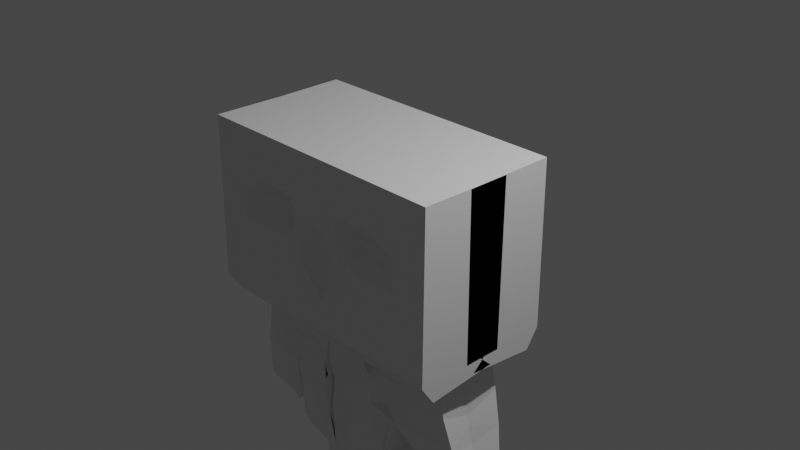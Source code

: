 # Source: 2118059_BAB_4.blend  (saved by Blender 2.83.21; exported with 4.5.12 LTS)
import bpy
from mathutils import Matrix  # noqa: F401  (used for matrix-valued properties, if any)

bpy.ops.wm.read_factory_settings(use_empty=True)
scene = bpy.context.scene
scene.name = 'Scene'

# ---- collections
col_collection = bpy.data.collections.new('Collection'); scene.collection.children.link(col_collection)

# ---- materials (node trees are filled in below, after node groups)
mat_material = bpy.data.materials.new('Material')
mat_material.alpha_threshold = 0.0
mat_material.use_transparent_shadow = False
mat_material.line_color = (0.0, 0.0, 0.0, 1.0)
mat_material_005 = bpy.data.materials.new('Material.005')
mat_material_005.alpha_threshold = 0.0
mat_material_005.use_transparent_shadow = False
mat_material_005.line_color = (0.0, 0.0, 0.0, 1.0)

# ---- material node trees
mat_material.use_nodes = True; mat_material.node_tree.nodes.clear()
_N = mat_material.node_tree.nodes; _L = mat_material.node_tree.links
n0 = _N.new('ShaderNodeOutputMaterial'); n0.name = 'Material Output'; n0.location = (300, 300)
n1 = _N.new('ShaderNodeBsdfPrincipled'); n1.name = 'Principled BSDF'; n1.location = (10, 300)
n1.distribution = 'GGX'
n1.subsurface_method = 'BURLEY'
n1.inputs[2].default_value = 0.4
n1.inputs[3].default_value = 1.45
n1.inputs[27].default_value = (0.0, 0.0, 0.0, 1.0)
n1.inputs[28].default_value = 1.0
_L.new(n1.outputs[0], n0.inputs[0])
n0.is_active_output = True
mat_material_005.use_nodes = True; mat_material_005.node_tree.nodes.clear()
_N = mat_material_005.node_tree.nodes; _L = mat_material_005.node_tree.links
n0 = _N.new('ShaderNodeOutputMaterial'); n0.name = 'Material Output'; n0.location = (300, 300)
n1 = _N.new('ShaderNodeBsdfPrincipled'); n1.name = 'Principled BSDF'; n1.location = (10, 300)
n1.distribution = 'GGX'
n1.subsurface_method = 'BURLEY'
n1.inputs[2].default_value = 0.4
n1.inputs[3].default_value = 1.45
n1.inputs[27].default_value = (0.0, 0.0, 0.0, 1.0)
n1.inputs[28].default_value = 1.0
_L.new(n1.outputs[0], n0.inputs[0])
n0.is_active_output = True

# ---- world
world_world = bpy.data.worlds.new('World'); scene.world = world_world
world_world.use_nodes = True; world_world.node_tree.nodes.clear()
_N = world_world.node_tree.nodes; _L = world_world.node_tree.links
n0 = _N.new('ShaderNodeOutputWorld'); n0.name = 'World Output'; n0.location = (300, 300)
n1 = _N.new('ShaderNodeBackground'); n1.name = 'Background'; n1.location = (10, 300)
n1.inputs[0].default_value = (0.05088, 0.05088, 0.05088, 1.0)
_L.new(n1.outputs[0], n0.inputs[0])
n0.is_active_output = True
world_world.color = (0.05088, 0.05088, 0.05088)
world_world.use_sun_shadow = False
world_world.sun_shadow_jitter_overblur = 0.0

# ---- cameras
cam_camera = bpy.data.cameras.new('Camera')
cam_camera.clip_end = 100.0
cam_camera.ortho_scale = 7.314

# ---- lights
light_light = bpy.data.lights.new('Light', 'POINT')
light_light.transmission_factor = 0.0
light_light.energy = 1000.0
light_light.shadow_soft_size = 0.1
light_light.shadow_maximum_resolution = 0.006
light_light.use_absolute_resolution = True

# ---- meshes
me_cube = bpy.data.meshes.new('Cube')
me_cube.from_pydata([(1.481, -1.095, 1.001), (1.481, -0.9668, -1.022), (0.3, -1.108, -0.4987), (1.481, -1.099, 0.5013), (1.481, -1.104, 0.001291), (1.481, -1.108, -0.4987), (0.5, -1.095, 1.001), (0.0, -1.095, 1.001), (1.481, -0.09462, 0.9923), (1.481, -0.5946, 0.9968), (0.0, -0.9668, -1.022), (0.5, -0.9668, -1.022), (1.481, -0.4691, -0.9736), (1.481, -0.108, -0.5076), (1.481, -0.608, -0.5032), (1.481, -0.1036, -0.007657), (1.481, -0.6036, -0.003183), (1.481, -0.0991, 0.4923), (1.481, -0.5991, 0.4968), (0.5, -0.4104, -0.9679), (0.3, -0.9668, -1.022), (0.2, -0.9668, -1.022), (0.1, -0.9668, -1.022), (0.0, -0.9668, -1.022), (0.0, -1.095, 1.001), (0.1, -1.095, 1.001), (0.5, -1.108, -0.4987), (0.0, -1.108, -0.4987), (0.2, -1.095, 1.001), (0.5, -1.104, 0.001291), (0.0, -1.104, 0.001291), (0.3, -1.095, 1.001), (0.5, -1.099, 0.5013), (0.0, -1.099, 0.5013), (0.5, -0.09462, 0.9923), (0.5, -0.5946, 0.9968), (0.0, -0.09462, 0.9923), (0.0, -0.5946, 0.9968), (0.2, -1.108, -0.4987), (0.1, -1.108, -0.4987), (0.0, -1.108, -0.4987), (0.3, -1.104, 0.001291), (0.2, -1.104, 0.001291), (0.1, -1.104, 0.001291), (0.0, -1.281, 0.002876), (0.3, -1.099, 0.5013), (0.2, -1.099, 0.5013), (0.1, -1.099, 0.5013), (0.0, -1.099, 0.5013), (0.0, -0.09462, 0.9923), (0.1, -0.09462, 0.9923), (0.2, -0.09462, 0.9923), (0.3, -0.09462, 0.9923), (0.0, -0.5946, 0.9968), (0.1, -0.5946, 0.9968), (0.2, -0.5946, 0.9968), (0.3, -0.5946, 0.9968), (0.8194, -0.9668, -1.022), (0.8194, -1.095, 1.001), (0.8194, -0.4691, -0.9736), (0.8194, -1.108, -0.4987), (0.8194, -1.104, 0.001291), (0.8194, -1.099, 0.5013), (0.8194, -0.09462, 0.9923), (0.8194, -0.5946, 0.9968), (0.3, -1.101, 0.3138), (0.0, -1.101, 0.3138), (1.481, -1.101, 0.3138), (0.1, -1.101, 0.3138), (0.2, -1.101, 0.3138), (1.481, -0.1008, 0.3048), (1.481, -0.6008, 0.3093), (0.5, -0.9648, 0.3126), (0.0, -1.101, 0.3138), (0.8194, -0.9812, 0.3127), (1.084, -0.9668, -1.022), (1.084, -0.09462, 0.9923), (1.084, -0.5946, 0.9968), (1.084, -1.095, 1.001), (1.084, -0.4691, -0.9736), (1.084, -1.108, -0.4987), (1.084, -1.104, 0.001291), (1.084, -1.099, 0.5013), (1.072, -1.081, 0.3078), (0.4159, -0.893, -2.306), (0.6047, -0.8422, -2.309), (0.0, -0.7606, -2.769), (0.0, -0.7606, -2.769), (0.0, -0.3435, -2.779), (0.0, -0.8462, -2.329), (0.0, -0.921, -2.146), (0.0, -0.328, -2.494), (0.5875, -0.6235, -2.308), (0.1229, -0.8968, -2.316), (0.0, -0.9168, -2.336), (0.0, -0.7047, -2.764), (0.5597, -0.5675, -2.739), (0.4957, -0.1172, -2.259), (0.5159, -0.8808, -1.252), (0.0, -1.035, -1.267), (0.1638, -0.8898, -1.253), (0.3159, -0.8366, -1.248), (1.227, -0.2395, -1.091), (0.08189, -0.9528, -1.259), (0.0, -0.9823, -1.262), (0.07881, -0.3027, -3.609), (0.07881, -0.6639, -3.593), (0.07881, -0.7198, -3.599), (0.6385, -0.5268, -3.569), (0.5355, -0.8924, -1.55), (0.0, -1.022, -1.563), (0.1526, -0.8917, -1.545), (0.3355, -0.8941, -1.55), (0.1362, -0.7447, -1.536), (1.567, -0.2414, -2.437), (0.0594, -0.9688, -1.558), (0.5499, -0.9008, -1.767), (0.0, -1.013, -1.778), (0.1444, -0.8931, -1.758), (0.3499, -0.936, -1.77), (0.2352, -0.5718, -1.735), (0.8317, -0.5786, -1.689), (0.04303, -0.9805, -1.774), (0.1, -0.8735, 0.9993), (1.481, -0.8735, 0.9993), (0.2, -0.8735, 0.9993), (0.3, -0.8735, 0.9993), (0.0, -0.8735, 0.9993), (1.481, -0.7467, -1.0), (1.481, -0.8869, -0.5007), (1.481, -0.8825, -0.0006868), (1.481, -0.878, 0.4993), (0.5, -0.7208, -0.9979), (0.5, -0.8735, 0.9993), (0.0, -0.8735, 0.9993), (0.8194, -0.8735, 0.9993), (0.8194, -0.7467, -1.0), (1.481, -0.8797, 0.3118), (1.084, -0.8735, 0.9993), (1.084, -0.7467, -1.0), (0.0, -0.9251, -2.337), (0.5875, -0.7905, -2.324), (0.2765, -0.4017, -2.484), (0.005864, -0.8391, -2.6), (0.06858, -0.8119, -2.514), (0.4725, -0.781, -2.471), (1.295, -0.6832, -1.141), (1.61, -0.5174, -2.396), (0.7464, -0.7295, -1.75), (0.0, -0.3282, 0.9944), (0.3, -0.3282, 0.9944), (1.481, -0.3282, 0.9944), (1.481, -0.2039, -0.9479), (0.1, -0.3282, 0.9944), (1.481, -0.3416, -0.5055), (1.481, -0.3371, -0.005566), (1.481, -0.3327, 0.4944), (0.2, -0.3282, 0.9944), (0.5, -0.1452, -0.9423), (0.5, -0.3282, 0.9944), (0.0, -0.3282, 0.9944), (0.8194, -0.3282, 0.9944), (0.8194, -0.2039, -0.9479), (1.481, -0.3343, 0.3069), (1.084, -0.3282, 0.9944), (1.084, -0.2039, -0.9479), (0.0, -0.5701, -2.417), (0.5544, -0.1702, -2.182), (0.1564, -0.3602, -2.509), (0.0, -0.5383, -2.775), (0.6471, -0.1959, -2.689), (0.8326, -0.1162, -1.222), (0.07881, -0.4976, -3.604), (0.2704, -0.3451, -3.694), (0.7259, -0.1551, -3.519), (0.813, -0.1341, -1.454), (0.7417, -0.144, -1.655), (1.294, -0.1845, -1.632), (0.06914, -0.9619, -1.428), (0.527, -0.8873, -1.421), (0.02169, -1.008, -1.411), (0.1574, -0.8909, -1.419), (0.327, -0.8692, -1.419), (0.07716, -0.8476, -1.417), (1.344, -0.6881, -1.42), (0.8215, -0.1263, -1.354), (0.5292, -0.8886, -1.454), (0.0, -1.026, -1.467), (0.1562, -0.8911, -1.451), (0.3292, -0.8755, -1.453), (0.0922, -0.8214, -1.447), (1.439, -0.6521, -1.781), (0.8193, -0.1283, -1.379), (1.365, -0.1663, -1.94), (0.06666, -0.9637, -1.461), (0.1, -0.9561, 1.0), (1.481, -0.9561, 1.0), (0.2, -0.9561, 1.0), (0.3, -0.9561, 1.0), (0.0, -0.9561, 1.0), (1.481, -0.9695, -0.4999), (1.481, -0.965, 5.192e-05), (1.481, -0.9605, 0.5), (0.5, -0.8126, -1.007), (0.5, -0.9561, 1.0), (0.0, -0.9561, 1.0), (0.8194, -0.9561, 1.0), (0.8194, -0.8289, -1.008), (1.481, -0.9622, 0.3125), (1.084, -0.9561, 1.0), (1.084, -0.8289, -1.008), (0.0, -0.9236, -2.265), (0.5936, -0.8142, -2.32), (0.3584, -0.2954, -2.4), (0.0, -0.9008, -2.459), (0.08888, -0.8436, -2.44), (0.45, -0.8361, -2.401), (1.481, -0.8289, -1.008), (0.7037, -0.749, -1.265), (0.7956, -0.7848, -1.732), (0.673, -0.7935, -1.756), (0.7047, -0.7642, -1.42), (0.6266, -0.7738, -1.589), (1.198, -0.1749, -2.596), (0.05448, -0.9723, -1.623), (0.5398, -0.8949, -1.615), (0.0, -1.019, -1.627), (0.1501, -0.8921, -1.609), (0.3398, -0.9067, -1.616), (0.1659, -0.6927, -1.596), (1.191, -0.4408, -2.576), (0.7916, -0.137, -1.514), (0.7588, -0.7874, -1.739), (1.481, -1.111, -0.8109), (1.481, -0.1108, -0.8199), (1.481, -0.6108, -0.8154), (0.5, -1.111, -0.8109), (0.0, -1.111, -0.8109), (0.3, -1.111, -0.8109), (0.2, -1.111, -0.8109), (0.1, -1.111, -0.8109), (0.0, -1.111, -0.8109), (0.8194, -1.111, -0.8109), (1.084, -1.111, -0.8109), (1.481, -0.8897, -0.8129), (1.481, -0.3444, -0.8178), (1.481, -0.9723, -0.8122), (0.3, -1.102, 0.1593), (0.0, -1.19, 0.1601), (1.481, -1.102, 0.1593), (0.1, -1.102, 0.1593), (0.2, -1.102, 0.1593), (1.481, -0.1022, 0.1504), (1.481, -0.6021, 0.1549), (0.5, -0.9629, 0.1581), (0.0, -1.102, 0.1593), (0.8194, -0.9844, 0.1583), (1.084, -1.107, 0.1594), (1.481, -0.881, 0.1574), (1.481, -0.3357, 0.1525), (1.481, -0.9636, 0.1581), (0.3687, -1.099, 0.5013), (0.3687, -0.9668, -1.022), (0.3687, -1.104, 0.001291), (0.3687, -1.095, 1.001), (0.3687, -0.09462, 0.9923), (0.3687, -0.5946, 0.9968), (0.3687, -1.108, -0.4987), (0.3687, -1.054, 0.3134), (0.4807, -0.8755, -2.307), (0.5692, -0.5868, -2.591), (0.3846, -0.8518, -1.249), (0.4042, -0.8935, -1.55), (0.4186, -0.9239, -1.769), (0.512, -0.7843, -2.421), (0.3687, -0.8735, 0.9993), (0.6153, -0.1871, -2.515), (0.3687, -0.3282, 0.9944), (0.3957, -0.8754, -1.42), (0.3979, -0.88, -1.453), (0.4993, -0.8286, -2.373), (0.3687, -0.9561, 1.0), (0.4085, -0.9026, -1.616), (0.3687, -1.111, -0.8109), (0.3687, -1.054, 0.1589), (0.4321, -0.9668, -1.022), (0.4321, -0.09462, 0.9923), (0.4321, -0.5946, 0.9968), (0.5406, -0.8594, -2.308), (0.448, -0.8658, -1.251), (0.4677, -0.893, -1.55), (0.482, -0.9127, -1.768), (0.4321, -0.8735, 0.9993), (0.4321, -0.3282, 0.9944), (0.4591, -0.8812, -1.42), (0.4613, -0.8842, -1.454), (0.4321, -0.9561, 1.0), (0.472, -0.8989, -1.616), (0.4321, -1.099, 0.5013), (0.4321, -1.104, 0.001291), (0.4321, -1.095, 1.001), (0.4321, -1.108, -0.4987), (0.4321, -1.011, 0.313), (0.5781, -0.6045, -2.454), (0.5485, -0.7873, -2.374), (0.5858, -0.1789, -2.354), (0.5449, -0.8217, -2.347), (0.4321, -1.111, -0.8109), (0.4321, -1.01, 0.1585), (1.481, 0.4553, 1.001), (1.481, 0.3275, -1.022), (0.3, 0.4687, -0.4987), (1.481, 0.4598, 0.5013), (1.481, 0.4642, 0.001291), (1.481, 0.4687, -0.4987), (0.5, 0.4553, 1.001), (0.0, 0.4553, 1.001), (1.481, -0.5447, 0.9923), (1.481, -0.04468, 0.9968), (0.0, 0.3275, -1.022), (0.5, 0.3275, -1.022), (1.481, -0.1702, -0.9736), (1.481, -0.5312, -0.5076), (1.481, -0.03126, -0.5032), (1.481, -0.5357, -0.007657), (1.481, -0.03574, -0.003183), (1.481, -0.5402, 0.4923), (1.481, -0.04021, 0.4968), (0.5, -0.2289, -0.9679), (0.3, 0.3275, -1.022), (0.2, 0.3275, -1.022), (0.1, 0.3275, -1.022), (0.0, 0.3275, -1.022), (0.0, 0.4553, 1.001), (0.1, 0.4553, 1.001), (0.5, 0.4687, -0.4987), (0.0, 0.4687, -0.4987), (0.2, 0.4553, 1.001), (0.5, 0.4642, 0.001291), (0.0, 0.4642, 0.001291), (0.3, 0.4553, 1.001), (0.5, 0.4598, 0.5013), (0.0, 0.4598, 0.5013), (0.5, -0.5447, 0.9923), (0.5, -0.04468, 0.9968), (0.0, -0.5447, 0.9923), (0.0, -0.04468, 0.9968), (0.2, 0.4687, -0.4987), (0.1, 0.4687, -0.4987), (0.0, 0.4687, -0.4987), (0.3, 0.4642, 0.001291), (0.2, 0.4642, 0.001291), (0.1, 0.4642, 0.001291), (0.0, 0.6413, 0.002876), (0.3, 0.4598, 0.5013), (0.2, 0.4598, 0.5013), (0.1, 0.4598, 0.5013), (0.0, 0.4598, 0.5013), (0.0, -0.5447, 0.9923), (0.1, -0.5447, 0.9923), (0.2, -0.5447, 0.9923), (0.3, -0.5447, 0.9923), (0.0, -0.04468, 0.9968), (0.1, -0.04468, 0.9968), (0.2, -0.04468, 0.9968), (0.3, -0.04468, 0.9968), (0.8194, 0.3275, -1.022), (0.8194, 0.4553, 1.001), (0.8194, -0.1702, -0.9736), (0.8194, 0.4687, -0.4987), (0.8194, 0.4642, 0.001291), (0.8194, 0.4598, 0.5013), (0.8194, -0.5447, 0.9923), (0.8194, -0.04468, 0.9968), (0.3, 0.4614, 0.3138), (0.0, 0.4614, 0.3138), (1.481, 0.4614, 0.3138), (0.1, 0.4614, 0.3138), (0.2, 0.4614, 0.3138), (1.481, -0.5385, 0.3048), (1.481, -0.03853, 0.3093), (0.5, 0.3255, 0.3126), (0.0, 0.4614, 0.3138), (0.8194, 0.3419, 0.3127), (1.084, 0.3275, -1.022), (1.084, -0.5447, 0.9923), (1.084, -0.04468, 0.9968), (1.084, 0.4553, 1.001), (1.084, -0.1702, -0.9736), (1.084, 0.4687, -0.4987), (1.084, 0.4642, 0.001291), (1.084, 0.4598, 0.5013), (1.072, 0.4422, 0.3078), (0.4159, 0.2537, -2.306), (0.6047, 0.2029, -2.309), (0.0, 0.1213, -2.769), (0.0, 0.1213, -2.769), (0.0, -0.2958, -2.779), (0.0, 0.2069, -2.329), (0.0, 0.2817, -2.146), (0.0, -0.3113, -2.494), (0.5875, -0.01582, -2.308), (0.1229, 0.2575, -2.316), (0.0, 0.2775, -2.336), (0.0, 0.06545, -2.764), (0.5597, -0.07174, -2.739), (0.4957, -0.5221, -2.259), (0.5159, 0.2415, -1.252), (0.0, 0.3958, -1.267), (0.1638, 0.2505, -1.253), (0.3159, 0.1973, -1.248), (1.227, -0.3998, -1.091), (0.08189, 0.3135, -1.259), (0.0, 0.343, -1.262), (0.07881, -0.3366, -3.609), (0.07881, 0.02466, -3.593), (0.07881, 0.08052, -3.599), (0.6385, -0.1125, -3.569), (0.5355, 0.2531, -1.55), (0.0, 0.3828, -1.563), (0.1526, 0.2524, -1.545), (0.3355, 0.2548, -1.55), (0.1362, 0.1054, -1.536), (1.567, -0.3979, -2.437), (0.0594, 0.3296, -1.558), (0.5499, 0.2615, -1.767), (0.0, 0.3733, -1.778), (0.1444, 0.2538, -1.758), (0.3499, 0.2967, -1.77), (0.2352, -0.06749, -1.735), (0.8317, -0.06065, -1.689), (0.04303, 0.3412, -1.774), (0.1, 0.2342, 0.9993), (1.481, 0.2342, 0.9993), (0.2, 0.2342, 0.9993), (0.3, 0.2342, 0.9993), (0.0, 0.2342, 0.9993), (1.481, 0.1074, -1.0), (1.481, 0.2476, -0.5007), (1.481, 0.2432, -0.0006868), (1.481, 0.2387, 0.4993), (0.5, 0.08148, -0.9979), (0.5, 0.2342, 0.9993), (0.0, 0.2342, 0.9993), (0.8194, 0.2342, 0.9993), (0.8194, 0.1074, -1.0), (1.481, 0.2404, 0.3118), (1.084, 0.2342, 0.9993), (1.084, 0.1074, -1.0), (0.0, 0.2858, -2.337), (0.5875, 0.1513, -2.324), (0.2765, -0.2376, -2.484), (0.005864, 0.1999, -2.6), (0.06858, 0.1726, -2.514), (0.4725, 0.1418, -2.471), (1.295, 0.04395, -1.141), (1.61, -0.1219, -2.396), (0.7464, 0.09021, -1.75), (0.0, -0.3111, 0.9944), (0.3, -0.3111, 0.9944), (1.481, -0.3111, 0.9944), (1.481, -0.4354, -0.9479), (0.1, -0.3111, 0.9944), (1.481, -0.2977, -0.5055), (1.481, -0.3021, -0.005566), (1.481, -0.3066, 0.4944), (0.2, -0.3111, 0.9944), (0.5, -0.4941, -0.9423), (0.5, -0.3111, 0.9944), (0.0, -0.3111, 0.9944), (0.8194, -0.3111, 0.9944), (0.8194, -0.4354, -0.9479), (1.481, -0.3049, 0.3069), (1.084, -0.3111, 0.9944), (1.084, -0.4354, -0.9479), (0.0, -0.06922, -2.417), (0.5544, -0.4691, -2.182), (0.1564, -0.2791, -2.509), (0.0, -0.1009, -2.775), (0.6471, -0.4434, -2.689), (0.8326, -0.5231, -1.222), (0.07881, -0.1417, -3.604), (0.2704, -0.2942, -3.694), (0.7259, -0.4842, -3.519), (0.813, -0.5052, -1.454), (0.7417, -0.4953, -1.655), (1.294, -0.4548, -1.632), (0.06914, 0.3226, -1.428), (0.527, 0.2481, -1.421), (0.02169, 0.3685, -1.411), (0.1574, 0.2516, -1.419), (0.327, 0.2299, -1.419), (0.07716, 0.2083, -1.417), (1.344, 0.04885, -1.42), (0.8215, -0.513, -1.354), (0.5292, 0.2493, -1.454), (0.0, 0.387, -1.467), (0.1562, 0.2518, -1.451), (0.3292, 0.2362, -1.453), (0.0922, 0.1821, -1.447), (1.439, 0.01276, -1.781), (0.8193, -0.511, -1.379), (1.365, -0.473, -1.94), (0.06666, 0.3244, -1.461), (0.1, 0.3168, 1.0), (1.481, 0.3168, 1.0), (0.2, 0.3168, 1.0), (0.3, 0.3168, 1.0), (0.0, 0.3168, 1.0), (1.481, 0.3302, -0.4999), (1.481, 0.3257, 5.192e-05), (1.481, 0.3213, 0.5), (0.5, 0.1733, -1.007), (0.5, 0.3168, 1.0), (0.0, 0.3168, 1.0), (0.8194, 0.3168, 1.0), (0.8194, 0.1896, -1.008), (1.481, 0.3229, 0.3125), (1.084, 0.3168, 1.0), (1.084, 0.1896, -1.008), (0.0, 0.2843, -2.265), (0.5936, 0.175, -2.32), (0.3584, -0.3439, -2.4), (0.0, 0.2616, -2.459), (0.08888, 0.2043, -2.44), (0.45, 0.1968, -2.401), (1.481, 0.1896, -1.008), (0.7037, 0.1097, -1.265), (0.7956, 0.1455, -1.732), (0.673, 0.1542, -1.756), (0.7047, 0.1249, -1.42), (0.6266, 0.1345, -1.589), (1.198, -0.4644, -2.596), (0.05448, 0.3331, -1.623), (0.5398, 0.2556, -1.615), (0.0, 0.3799, -1.627), (0.1501, 0.2528, -1.609), (0.3398, 0.2674, -1.616), (0.1659, 0.05344, -1.596), (1.191, -0.1984, -2.576), (0.7916, -0.5022, -1.514), (0.7588, 0.1481, -1.739), (1.481, 0.4715, -0.8109), (1.481, -0.5284, -0.8199), (1.481, -0.02847, -0.8154), (0.5, 0.4715, -0.8109), (0.0, 0.4715, -0.8109), (0.3, 0.4715, -0.8109), (0.2, 0.4715, -0.8109), (0.1, 0.4715, -0.8109), (0.0, 0.4715, -0.8109), (0.8194, 0.4715, -0.8109), (1.084, 0.4715, -0.8109), (1.481, 0.2504, -0.8129), (1.481, -0.2949, -0.8178), (1.481, 0.333, -0.8122), (0.3, 0.4628, 0.1593), (0.0, 0.5503, 0.1601), (1.481, 0.4628, 0.1593), (0.1, 0.4628, 0.1593), (0.2, 0.4628, 0.1593), (1.481, -0.5371, 0.1504), (1.481, -0.03715, 0.1549), (0.5, 0.3236, 0.1581), (0.0, 0.4628, 0.1593), (0.8194, 0.3451, 0.1583), (1.084, 0.4682, 0.1594), (1.481, 0.2418, 0.1574), (1.481, -0.3036, 0.1525), (1.481, 0.3243, 0.1581), (0.3687, 0.4598, 0.5013), (0.3687, 0.3275, -1.022), (0.3687, 0.4642, 0.001291), (0.3687, 0.4553, 1.001), (0.3687, -0.5447, 0.9923), (0.3687, -0.04468, 0.9968), (0.3687, 0.4687, -0.4987), (0.3687, 0.4147, 0.3134), (0.4807, 0.2362, -2.307), (0.5692, -0.05253, -2.591), (0.3846, 0.2125, -1.249), (0.4042, 0.2542, -1.55), (0.4186, 0.2846, -1.769), (0.512, 0.145, -2.421), (0.3687, 0.2342, 0.9993), (0.6153, -0.4522, -2.515), (0.3687, -0.3111, 0.9944), (0.3957, 0.2361, -1.42), (0.3979, 0.2407, -1.453), (0.4993, 0.1893, -2.373), (0.3687, 0.3168, 1.0), (0.4085, 0.2633, -1.616), (0.3687, 0.4715, -0.8109), (0.3687, 0.415, 0.1589), (0.4321, 0.3275, -1.022), (0.4321, -0.5447, 0.9923), (0.4321, -0.04468, 0.9968), (0.5406, 0.2201, -2.308), (0.448, 0.2265, -1.251), (0.4677, 0.2537, -1.55), (0.482, 0.2734, -1.768), (0.4321, 0.2342, 0.9993), (0.4321, -0.3111, 0.9944), (0.4591, 0.2419, -1.42), (0.4613, 0.2449, -1.454), (0.4321, 0.3168, 1.0), (0.472, 0.2596, -1.616), (0.4321, 0.4598, 0.5013), (0.4321, 0.4642, 0.001291), (0.4321, 0.4553, 1.001), (0.4321, 0.4687, -0.4987), (0.4321, 0.3716, 0.313), (0.5781, -0.0348, -2.454), (0.5485, 0.148, -2.374), (0.5858, -0.4604, -2.354), (0.5449, 0.1824, -2.347), (0.4321, 0.4715, -0.8109), (0.4321, 0.3708, 0.1585)], [(91, 166), (400, 475)], [(118, 122, 94, 93), (210, 217, 1, 75), (202, 196, 0, 3), (239, 38, 39, 240), (69, 46, 47, 68), (267, 263, 41, 2), (119, 118, 93, 84), (281, 198, 31, 264), (246, 200, 5, 233), (200, 201, 4, 5), (208, 202, 3, 67), (245, 154, 14, 235), (154, 155, 16, 14), (163, 156, 18, 71), (156, 151, 9, 18), (46, 28, 25, 47), (176, 121, 92, 167), (240, 39, 40, 241), (96, 95, 106, 108), (165, 152, 12, 79), (68, 47, 48, 66), (2, 41, 42, 38), (273, 119, 84, 269), (220, 116, 85, 212), (283, 267, 2, 238), (38, 42, 43, 39), (261, 264, 31, 45), (197, 195, 25, 28), (238, 2, 38, 239), (39, 43, 44, 40), (242, 60, 26, 236), (241, 40, 27, 237), (47, 25, 24, 48), (60, 61, 29, 26), (40, 44, 30, 27), (153, 149, 53, 54), (74, 62, 32, 72), (66, 48, 33, 73), (157, 153, 54, 55), (62, 58, 6, 32), (48, 24, 7, 33), (268, 261, 45, 65), (206, 204, 6, 58), (199, 205, 7, 24), (65, 45, 46, 69), (161, 159, 35, 64), (149, 160, 37, 53), (198, 197, 28, 31), (150, 157, 55, 56), (277, 150, 56, 266), (122, 120, 97, 94), (195, 199, 24, 25), (45, 31, 28, 46), (164, 161, 64, 77), (209, 206, 58, 78), (82, 78, 58, 62), (83, 82, 62, 74), (80, 81, 61, 60), (243, 80, 60, 242), (158, 162, 59, 19), (203, 207, 57, 11), (257, 83, 74, 256), (247, 65, 69, 251), (284, 268, 65, 247), (248, 66, 73, 255), (256, 74, 72, 254), (250, 68, 66, 248), (259, 163, 71, 253), (260, 208, 67, 249), (251, 69, 68, 250), (249, 67, 83, 257), (233, 5, 80, 243), (5, 4, 81, 80), (67, 3, 82, 83), (3, 0, 78, 82), (196, 209, 78, 0), (151, 164, 77, 9), (162, 165, 79, 59), (207, 210, 75, 57), (214, 215, 93, 94), (213, 214, 94, 97), (306, 212, 85, 288), (211, 213, 97, 90), (169, 88, 105, 172), (166, 168, 87, 89), (305, 167, 92, 303), (168, 169, 86, 87), (215, 216, 84, 93), (120, 117, 90, 97), (170, 96, 108, 174), (23, 10, 99, 104), (22, 23, 104, 103), (203, 11, 98, 218), (262, 20, 101, 271), (158, 19, 102, 171), (20, 21, 100, 101), (21, 22, 103, 100), (172, 173, 106, 107), (173, 174, 108, 106), (95, 86, 107, 106), (190, 187, 110, 113), (194, 190, 113, 115), (222, 186, 109, 219), (279, 189, 112, 272), (192, 193, 114, 175), (189, 188, 111, 112), (188, 194, 115, 111), (229, 226, 117, 120), (224, 229, 120, 122), (232, 225, 116, 220), (282, 228, 119, 273), (231, 223, 121, 176), (228, 227, 118, 119), (227, 224, 122, 118), (223, 230, 148, 121), (193, 191, 147, 114), (19, 132, 146, 102), (95, 96, 145, 144), (89, 87, 142, 140), (303, 92, 141, 304), (87, 86, 143, 142), (86, 95, 144, 143), (59, 79, 139, 136), (9, 77, 138, 124), (253, 71, 137, 258), (19, 59, 136, 132), (77, 64, 135, 138), (54, 53, 127, 123), (56, 55, 125, 126), (53, 37, 134, 127), (64, 35, 133, 135), (55, 54, 123, 125), (121, 148, 141, 92), (71, 18, 131, 137), (14, 16, 130, 129), (235, 14, 129, 244), (266, 56, 126, 275), (18, 9, 124, 131), (79, 12, 128, 139), (86, 169, 172, 107), (8, 76, 164, 151), (252, 70, 163, 259), (76, 63, 161, 164), (265, 52, 150, 277), (52, 51, 157, 150), (49, 36, 160, 149), (63, 34, 159, 161), (51, 50, 153, 157), (50, 49, 149, 153), (17, 8, 151, 156), (70, 17, 156, 163), (13, 15, 155, 154), (234, 13, 154, 245), (102, 146, 184, 177), (100, 103, 178, 181), (101, 100, 181, 182), (171, 102, 177, 185), (271, 101, 182, 278), (218, 98, 179, 221), (103, 104, 183, 178), (104, 99, 180, 183), (177, 184, 191, 193), (181, 178, 194, 188), (182, 181, 188, 189), (185, 177, 193, 192), (278, 182, 189, 279), (221, 179, 186, 222), (178, 183, 190, 194), (183, 180, 187, 190), (184, 221, 222, 191), (146, 218, 221, 184), (230, 232, 220, 148), (191, 222, 219, 147), (132, 203, 218, 146), (144, 145, 216, 215), (140, 142, 213, 211), (304, 141, 212, 306), (142, 143, 214, 213), (143, 144, 215, 214), (136, 139, 210, 207), (124, 138, 209, 196), (258, 137, 208, 260), (132, 136, 207, 203), (138, 135, 206, 209), (123, 127, 199, 195), (126, 125, 197, 198), (127, 134, 205, 199), (135, 133, 204, 206), (125, 123, 195, 197), (148, 220, 212, 141), (137, 131, 202, 208), (129, 130, 201, 200), (244, 129, 200, 246), (275, 126, 198, 281), (131, 124, 196, 202), (139, 128, 217, 210), (147, 219, 232, 230), (114, 147, 230, 223), (111, 115, 224, 227), (112, 111, 227, 228), (175, 114, 223, 231), (272, 112, 228, 282), (219, 109, 225, 232), (115, 113, 229, 224), (113, 110, 226, 229), (128, 244, 246, 217), (12, 235, 244, 128), (1, 233, 243, 75), (75, 243, 242, 57), (23, 241, 237, 10), (57, 242, 236, 11), (20, 238, 239, 21), (262, 283, 238, 20), (22, 240, 241, 23), (152, 245, 235, 12), (217, 246, 233, 1), (21, 239, 240, 22), (130, 258, 260, 201), (15, 252, 259, 155), (16, 253, 258, 130), (4, 249, 257, 81), (42, 251, 250, 43), (201, 260, 249, 4), (155, 259, 253, 16), (43, 250, 248, 44), (61, 256, 254, 29), (44, 248, 255, 30), (263, 284, 247, 41), (41, 247, 251, 42), (81, 257, 256, 61), (299, 308, 284, 263), (285, 307, 283, 262), (290, 272, 282, 297), (292, 275, 281, 296), (145, 274, 280, 216), (294, 278, 279, 295), (289, 271, 278, 294), (286, 265, 277, 293), (287, 266, 275, 292), (96, 270, 274, 145), (297, 282, 273, 291), (295, 279, 272, 290), (285, 262, 271, 289), (170, 276, 270, 96), (216, 280, 269, 84), (308, 302, 268, 284), (293, 277, 266, 287), (302, 298, 261, 268), (298, 300, 264, 261), (307, 301, 267, 283), (291, 273, 269, 288), (296, 281, 264, 300), (301, 299, 263, 267), (26, 29, 299, 301), (204, 296, 300, 6), (116, 291, 288, 85), (236, 26, 301, 307), (32, 6, 300, 298), (72, 32, 298, 302), (159, 293, 287, 35), (254, 72, 302, 308), (11, 285, 289, 98), (186, 295, 290, 109), (225, 297, 291, 116), (35, 287, 292, 133), (34, 286, 293, 159), (98, 289, 294, 179), (179, 294, 295, 186), (133, 292, 296, 204), (109, 290, 297, 225), (11, 236, 307, 285), (29, 254, 308, 299), (274, 304, 306, 280), (270, 303, 304, 274), (276, 305, 303, 270), (280, 306, 288, 269), (427, 431, 403, 402), (519, 526, 310, 384), (511, 505, 309, 312), (548, 347, 348, 549), (378, 355, 356, 377), (576, 572, 350, 311), (428, 427, 402, 393), (590, 507, 340, 573), (555, 509, 314, 542), (509, 510, 313, 314), (517, 511, 312, 376), (554, 463, 323, 544), (463, 464, 325, 323), (472, 465, 327, 380), (465, 460, 318, 327), (355, 337, 334, 356), (485, 430, 401, 476), (549, 348, 349, 550), (405, 404, 415, 417), (474, 461, 321, 388), (377, 356, 357, 375), (311, 350, 351, 347), (582, 428, 393, 578), (529, 425, 394, 521), (592, 576, 311, 547), (347, 351, 352, 348), (570, 573, 340, 354), (506, 504, 334, 337), (547, 311, 347, 548), (348, 352, 353, 349), (551, 369, 335, 545), (550, 349, 336, 546), (356, 334, 333, 357), (369, 370, 338, 335), (349, 353, 339, 336), (462, 458, 362, 363), (383, 371, 341, 381), (375, 357, 342, 382), (466, 462, 363, 364), (371, 367, 315, 341), (357, 333, 316, 342), (577, 570, 354, 374), (515, 513, 315, 367), (508, 514, 316, 333), (374, 354, 355, 378), (470, 468, 344, 373), (458, 469, 346, 362), (507, 506, 337, 340), (459, 466, 364, 365), (586, 459, 365, 575), (431, 429, 406, 403), (504, 508, 333, 334), (354, 340, 337, 355), (473, 470, 373, 386), (518, 515, 367, 387), (391, 387, 367, 371), (392, 391, 371, 383), (389, 390, 370, 369), (552, 389, 369, 551), (467, 471, 368, 328), (512, 516, 366, 320), (566, 392, 383, 565), (556, 374, 378, 560), (593, 577, 374, 556), (557, 375, 382, 564), (565, 383, 381, 563), (559, 377, 375, 557), (568, 472, 380, 562), (569, 517, 376, 558), (560, 378, 377, 559), (558, 376, 392, 566), (542, 314, 389, 552), (314, 313, 390, 389), (376, 312, 391, 392), (312, 309, 387, 391), (505, 518, 387, 309), (460, 473, 386, 318), (471, 474, 388, 368), (516, 519, 384, 366), (523, 524, 402, 403), (522, 523, 403, 406), (615, 521, 394, 597), (520, 522, 406, 399), (478, 397, 414, 481), (475, 477, 396, 398), (614, 476, 401, 612), (477, 478, 395, 396), (524, 525, 393, 402), (429, 426, 399, 406), (479, 405, 417, 483), (332, 319, 408, 413), (331, 332, 413, 412), (512, 320, 407, 527), (571, 329, 410, 580), (467, 328, 411, 480), (329, 330, 409, 410), (330, 331, 412, 409), (481, 482, 415, 416), (482, 483, 417, 415), (404, 395, 416, 415), (499, 496, 419, 422), (503, 499, 422, 424), (531, 495, 418, 528), (588, 498, 421, 581), (501, 502, 423, 484), (498, 497, 420, 421), (497, 503, 424, 420), (538, 535, 426, 429), (533, 538, 429, 431), (541, 534, 425, 529), (591, 537, 428, 582), (540, 532, 430, 485), (537, 536, 427, 428), (536, 533, 431, 427), (532, 539, 457, 430), (502, 500, 456, 423), (328, 441, 455, 411), (404, 405, 454, 453), (398, 396, 451, 449), (612, 401, 450, 613), (396, 395, 452, 451), (395, 404, 453, 452), (368, 388, 448, 445), (318, 386, 447, 433), (562, 380, 446, 567), (328, 368, 445, 441), (386, 373, 444, 447), (363, 362, 436, 432), (365, 364, 434, 435), (362, 346, 443, 436), (373, 344, 442, 444), (364, 363, 432, 434), (430, 457, 450, 401), (380, 327, 440, 446), (323, 325, 439, 438), (544, 323, 438, 553), (575, 365, 435, 584), (327, 318, 433, 440), (388, 321, 437, 448), (395, 478, 481, 416), (317, 385, 473, 460), (561, 379, 472, 568), (385, 372, 470, 473), (574, 361, 459, 586), (361, 360, 466, 459), (358, 345, 469, 458), (372, 343, 468, 470), (360, 359, 462, 466), (359, 358, 458, 462), (326, 317, 460, 465), (379, 326, 465, 472), (322, 324, 464, 463), (543, 322, 463, 554), (411, 455, 493, 486), (409, 412, 487, 490), (410, 409, 490, 491), (480, 411, 486, 494), (580, 410, 491, 587), (527, 407, 488, 530), (412, 413, 492, 487), (413, 408, 489, 492), (486, 493, 500, 502), (490, 487, 503, 497), (491, 490, 497, 498), (494, 486, 502, 501), (587, 491, 498, 588), (530, 488, 495, 531), (487, 492, 499, 503), (492, 489, 496, 499), (493, 530, 531, 500), (455, 527, 530, 493), (539, 541, 529, 457), (500, 531, 528, 456), (441, 512, 527, 455), (453, 454, 525, 524), (449, 451, 522, 520), (613, 450, 521, 615), (451, 452, 523, 522), (452, 453, 524, 523), (445, 448, 519, 516), (433, 447, 518, 505), (567, 446, 517, 569), (441, 445, 516, 512), (447, 444, 515, 518), (432, 436, 508, 504), (435, 434, 506, 507), (436, 443, 514, 508), (444, 442, 513, 515), (434, 432, 504, 506), (457, 529, 521, 450), (446, 440, 511, 517), (438, 439, 510, 509), (553, 438, 509, 555), (584, 435, 507, 590), (440, 433, 505, 511), (448, 437, 526, 519), (456, 528, 541, 539), (423, 456, 539, 532), (420, 424, 533, 536), (421, 420, 536, 537), (484, 423, 532, 540), (581, 421, 537, 591), (528, 418, 534, 541), (424, 422, 538, 533), (422, 419, 535, 538), (437, 553, 555, 526), (321, 544, 553, 437), (310, 542, 552, 384), (384, 552, 551, 366), (332, 550, 546, 319), (366, 551, 545, 320), (329, 547, 548, 330), (571, 592, 547, 329), (331, 549, 550, 332), (461, 554, 544, 321), (526, 555, 542, 310), (330, 548, 549, 331), (439, 567, 569, 510), (324, 561, 568, 464), (325, 562, 567, 439), (313, 558, 566, 390), (351, 560, 559, 352), (510, 569, 558, 313), (464, 568, 562, 325), (352, 559, 557, 353), (370, 565, 563, 338), (353, 557, 564, 339), (572, 593, 556, 350), (350, 556, 560, 351), (390, 566, 565, 370), (608, 617, 593, 572), (594, 616, 592, 571), (599, 581, 591, 606), (601, 584, 590, 605), (454, 583, 589, 525), (603, 587, 588, 604), (598, 580, 587, 603), (595, 574, 586, 602), (596, 575, 584, 601), (405, 579, 583, 454), (606, 591, 582, 600), (604, 588, 581, 599), (594, 571, 580, 598), (479, 585, 579, 405), (525, 589, 578, 393), (617, 611, 577, 593), (602, 586, 575, 596), (611, 607, 570, 577), (607, 609, 573, 570), (616, 610, 576, 592), (600, 582, 578, 597), (605, 590, 573, 609), (610, 608, 572, 576), (335, 338, 608, 610), (513, 605, 609, 315), (425, 600, 597, 394), (545, 335, 610, 616), (341, 315, 609, 607), (381, 341, 607, 611), (468, 602, 596, 344), (563, 381, 611, 617), (320, 594, 598, 407), (495, 604, 599, 418), (534, 606, 600, 425), (344, 596, 601, 442), (343, 595, 602, 468), (407, 598, 603, 488), (488, 603, 604, 495), (442, 601, 605, 513), (418, 599, 606, 534), (320, 545, 616, 594), (338, 563, 617, 608), (583, 613, 615, 589), (579, 612, 613, 583), (585, 614, 612, 579), (589, 615, 597, 578)])
me_cube.polygons.foreach_set('material_index', [0, 0, 0, 0, 0, 0, 0, 0, 0, 0, 0, 0, 0, 0, 0, 0, 0, 0, 0, 0, 0, 0, 0, 0, 0, 0, 0, 0, 0, 0, 0, 0, 0, 0, 0, 0, 0, 0, 0, 0, 0, 0, 0, 0, 0, 0, 0, 0, 0, 0, 0, 0, 0, 0, 0, 0, 0, 0, 0, 0, 0, 0, 0, 0, 0, 0, 0, 0, 0, 0, 0, 0, 0, 0, 0, 0, 0, 0, 0, 0, 0, 0, 0, 0, 0, 0, 0, 0, 0, 0, 0, 0, 0, 0, 0, 0, 0, 0, 0, 0, 0, 0, 0, 0, 0, 0, 0, 0, 0, 0, 0, 0, 0, 0, 0, 0, 0, 0, 0, 0, 0, 0, 0, 0, 0, 0, 0, 0, 0, 0, 0, 0, 0, 0, 0, 0, 0, 0, 0, 0, 0, 0, 0, 0, 0, 0, 0, 0, 0, 0, 0, 0, 0, 0, 0, 0, 0, 0, 0, 0, 0, 0, 0, 0, 0, 0, 0, 0, 0, 0, 0, 0, 0, 0, 0, 0, 0, 0, 0, 0, 0, 0, 0, 0, 0, 0, 0, 0, 0, 0, 0, 0, 0, 0, 0, 0, 0, 0, 0, 0, 0, 0, 0, 0, 0, 0, 0, 0, 0, 0, 0, 0, 0, 0, 0, 0, 0, 0, 0, 0, 0, 0, 0, 0, 0, 0, 0, 0, 0, 0, 0, 0, 0, 0, 0, 0, 0, 0, 0, 0, 0, 0, 0, 0, 0, 0, 0, 0, 0, 0, 0, 0, 0, 0, 0, 0, 0, 0, 0, 0, 0, 0, 0, 0, 0, 0, 0, 0, 0, 0, 0, 0, 0, 0, 0, 0, 1, 1, 1, 1, 1, 1, 1, 1, 1, 1, 1, 1, 1, 1, 1, 1, 1, 1, 1, 1, 1, 1, 1, 1, 1, 1, 1, 1, 1, 1, 1, 1, 1, 1, 1, 1, 1, 1, 1, 1, 1, 1, 1, 1, 1, 1, 1, 1, 1, 1, 1, 1, 1, 1, 1, 1, 1, 1, 1, 1, 1, 1, 1, 1, 1, 1, 1, 1, 1, 1, 1, 1, 1, 1, 1, 1, 1, 1, 1, 1, 1, 1, 1, 1, 1, 1, 1, 1, 1, 1, 1, 1, 1, 1, 1, 1, 1, 1, 1, 1, 1, 1, 1, 1, 1, 1, 1, 1, 1, 1, 1, 1, 1, 1, 1, 1, 1, 1, 1, 1, 1, 1, 1, 1, 1, 1, 1, 1, 1, 1, 1, 1, 1, 1, 1, 1, 1, 1, 1, 1, 1, 1, 1, 1, 1, 1, 1, 1, 1, 1, 1, 1, 1, 1, 1, 1, 1, 1, 1, 1, 1, 1, 1, 1, 1, 1, 1, 1, 1, 1, 1, 1, 1, 1, 1, 1, 1, 1, 1, 1, 1, 1, 1, 1, 1, 1, 1, 1, 1, 1, 1, 1, 1, 1, 1, 1, 1, 1, 1, 1, 1, 1, 1, 1, 1, 1, 1, 1, 1, 1, 1, 1, 1, 1, 1, 1, 1, 1, 1, 1, 1, 1, 1, 1, 1, 1, 1, 1, 1, 1, 1, 1, 1, 1, 1, 1, 1, 1, 1, 1, 1, 1, 1, 1, 1, 1, 1, 1, 1, 1, 1, 1, 1, 1, 1, 1, 1, 1, 1, 1, 1, 1, 1, 1, 1, 1, 1, 1, 1, 1, 1, 1, 1, 1, 1, 1])
_uv = me_cube.uv_layers.new(name='UVMap')
_uv.uv.foreach_set('vector', [0.375, 0.85, 0.375, 0.8625, 0.375, 0.8625, 0.375, 0.85, 0.3497, 0.7327, 0.375, 0.7327, 0.375, 0.75, 0.3497, 0.75, 0.5625, 0.7327, 0.625, 0.7327, 0.625, 0.75, 0.5625, 0.75, 0.3985, 0.85, 0.4375, 0.85, 0.4375, 0.8625, 0.3985, 0.8625, 0.5391, 0.85, 0.5625, 0.85, 0.5625, 0.8625, 0.5391, 0.8625, 0.4375, 0.8289, 0.5, 0.8289, 0.5, 0.8375, 0.4375, 0.8375, 0.375, 0.8375, 0.375, 0.85, 0.375, 0.85, 0.375, 0.8375, 0.7039, 0.7327, 0.7125, 0.7327, 0.7125, 0.75, 0.7039, 0.75, 0.3985, 0.7327, 0.4375, 0.7327, 0.4375, 0.75, 0.3985, 0.75, 0.4375, 0.7327, 0.5, 0.7327, 0.5, 0.75, 0.4375, 0.75, 0.5391, 0.7327, 0.5625, 0.7327, 0.5625, 0.75, 0.5391, 0.75, 0.3985, 0.6542, 0.4375, 0.6542, 0.4375, 0.6875, 0.3985, 0.6875, 0.4375, 0.6542, 0.5, 0.6542, 0.5, 0.6875, 0.4375, 0.6875, 0.5391, 0.6542, 0.5625, 0.6542, 0.5625, 0.6875, 0.5391, 0.6875, 0.5625, 0.6542, 0.625, 0.6542, 0.625, 0.6875, 0.5625, 0.6875, 0.5625, 0.85, 0.625, 0.85, 0.625, 0.8625, 0.5625, 0.8625, 0.3125, 0.6542, 0.3125, 0.6875, 0.3125, 0.6875, 0.3125, 0.6542, 0.3985, 0.8625, 0.4375, 0.8625, 0.4375, 0.875, nan, nan, 0.2875, 0.6875, 0.275, 0.6875, 0.275, 0.6875, 0.2875, 0.6875, 0.3497, 0.6542, 0.375, 0.6542, 0.375, 0.6875, 0.3497, 0.6875, 0.5391, 0.8625, 0.5625, 0.8625, 0.5625, 0.875, nan, nan, 0.4375, 0.8375, 0.5, 0.8375, 0.5, 0.85, 0.4375, 0.85, 0.375, 0.8289, 0.375, 0.8375, 0.375, 0.8375, 0.375, 0.8289, 0.3125, 0.7433, 0.3125, 0.75, 0.3125, 0.75, 0.3125, 0.7327, 0.3985, 0.8289, 0.4375, 0.8289, 0.4375, 0.8375, 0.3985, 0.8375, 0.4375, 0.85, 0.5, 0.85, 0.5, 0.8625, 0.4375, 0.8625, 0.5625, 0.8289, 0.625, 0.8289, 0.625, 0.8375, 0.5625, 0.8375, 0.725, 0.7327, 0.7375, 0.7327, 0.7375, 0.75, 0.725, 0.75, 0.3985, 0.8375, 0.4375, 0.8375, 0.4375, 0.85, 0.3985, 0.85, 0.4375, 0.8625, 0.5, 0.8625, 0.5, 0.875, 0.4375, 0.875, 0.3985, 0.7921, 0.4375, 0.7921, 0.4375, 0.8125, 0.3985, 0.8125, nan, nan, 0.4375, 0.875, 0.4375, 0.875, nan, nan, 0.5625, 0.8625, 0.625, 0.8625, 0.625, 0.875, 0.5625, 0.875, 0.4375, 0.7921, 0.5, 0.7921, 0.5, 0.8125, 0.4375, 0.8125, 0.4375, 0.875, 0.5, 0.875, 0.5, 0.875, 0.4375, 0.875, 0.7375, 0.6542, 0.75, 0.6542, 0.75, 0.6875, 0.7375, 0.6875, 0.5391, 0.7921, 0.5625, 0.7921, 0.5625, 0.8125, 0.5391, 0.8125, nan, nan, 0.5625, 0.875, 0.5625, 0.875, nan, nan, 0.725, 0.6542, 0.7375, 0.6542, 0.7375, 0.6875, 0.725, 0.6875, 0.5625, 0.7921, 0.625, 0.7921, 0.625, 0.8125, 0.5625, 0.8125, 0.5625, 0.875, 0.625, 0.875, 0.625, 0.875, 0.5625, 0.875, 0.5391, 0.8289, 0.5625, 0.8289, 0.5625, 0.8375, 0.5391, 0.8375, 0.6671, 0.7327, 0.6875, 0.7327, 0.6875, 0.75, 0.6671, 0.75, 0.75, 0.7327, 0.375, 0.3663, 0.75, 0.75, 0.75, 0.75, 0.5391, 0.8375, 0.5625, 0.8375, 0.5625, 0.85, 0.5391, 0.85, 0.6671, 0.6542, 0.6875, 0.6542, 0.6875, 0.6875, 0.6671, 0.6875, 0.75, 0.6542, 0.375, 0.3271, 0.75, 0.6875, 0.75, 0.6875, 0.7125, 0.7327, 0.725, 0.7327, 0.725, 0.75, 0.7125, 0.75, 0.7125, 0.6542, 0.725, 0.6542, 0.725, 0.6875, 0.7125, 0.6875, 0.7039, 0.6542, 0.7125, 0.6542, 0.7125, 0.6875, 0.7039, 0.6875, 0.375, 0.8625, 0.375, 0.8726, 0.375, 0.875, 0.375, 0.8625, 0.7375, 0.7327, 0.75, 0.7327, 0.75, 0.75, 0.7375, 0.75, 0.5625, 0.8375, 0.625, 0.8375, 0.625, 0.85, 0.5625, 0.85, 0.6503, 0.6542, 0.6671, 0.6542, 0.6671, 0.6875, 0.6503, 0.6875, 0.6503, 0.7327, 0.6671, 0.7327, 0.6671, 0.75, 0.6503, 0.75, 0.5625, 0.7753, 0.625, 0.7753, 0.625, 0.7921, 0.5625, 0.7921, 0.5391, 0.7753, 0.5625, 0.7753, 0.5625, 0.7921, 0.5391, 0.7921, 0.4375, 0.7753, 0.5, 0.7753, 0.5, 0.7921, 0.4375, 0.7921, 0.3985, 0.7753, 0.4375, 0.7753, 0.4375, 0.7921, 0.3985, 0.7921, 0.3125, 0.6542, 0.3329, 0.6542, 0.3329, 0.6875, 0.3125, 0.6875, 0.3125, 0.7327, 0.3329, 0.7327, 0.3329, 0.75, 0.3125, 0.75, 0.5198, 0.7753, 0.5391, 0.7753, 0.5391, 0.7921, 0.5198, 0.7921, 0.5198, 0.8375, 0.5391, 0.8375, 0.5391, 0.85, 0.5198, 0.85, 0.5198, 0.8289, 0.5391, 0.8289, 0.5391, 0.8375, 0.5198, 0.8375, nan, nan, nan, nan, nan, nan, nan, nan, 0.5198, 0.7921, 0.5391, 0.7921, 0.5391, 0.8125, 0.5198, 0.8125, nan, nan, 0.5391, 0.8625, nan, nan, nan, nan, 0.5198, 0.6542, 0.5391, 0.6542, 0.5391, 0.6875, 0.5198, 0.6875, 0.5198, 0.7327, 0.5391, 0.7327, 0.5391, 0.75, 0.5198, 0.75, 0.5198, 0.85, 0.5391, 0.85, 0.5391, 0.8625, nan, nan, 0.5198, 0.75, 0.5391, 0.75, 0.5391, 0.7753, 0.5198, 0.7753, 0.3985, 0.75, 0.4375, 0.75, 0.4375, 0.7753, 0.3985, 0.7753, 0.4375, 0.75, 0.5, 0.75, 0.5, 0.7753, 0.4375, 0.7753, 0.5391, 0.75, 0.5625, 0.75, 0.5625, 0.7753, 0.5391, 0.7753, 0.5625, 0.75, 0.625, 0.75, 0.625, 0.7753, 0.5625, 0.7753, 0.625, 0.7327, 0.6503, 0.7327, 0.6503, 0.75, 0.625, 0.75, 0.625, 0.6542, 0.6503, 0.6542, 0.6503, 0.6875, 0.625, 0.6875, 0.3329, 0.6542, 0.3497, 0.6542, 0.3497, 0.6875, 0.3329, 0.6875, 0.3329, 0.7327, 0.3497, 0.7327, 0.3497, 0.75, 0.3329, 0.75, 0.2624, 0.7327, 0.275, 0.7327, 0.275, 0.75, 0.2625, 0.75, 0.25, 0.7329, 0.2624, 0.7327, 0.2625, 0.75, 0.25, 0.75, 0.304, 0.7327, 0.3125, 0.7327, 0.3125, 0.75, 0.304, 0.75, 0.25, 0.7358, 0.25, 0.7329, 0.25, 0.75, 0.25, 0.75, 0.2625, 0.6542, 0.2625, 0.625, 0.2625, 0.625, 0.2625, 0.6542, 0.25, 0.6542, 0.25, 0.6542, 0.25, 0.6875, 0.25, 0.6875, 0.304, 0.6542, 0.3125, 0.6542, 0.3125, 0.6875, 0.304, 0.6875, 0.25, 0.6542, 0.2625, 0.6542, 0.2625, 0.6875, 0.25, 0.6875, 0.275, 0.7327, 0.2875, 0.7327, 0.2875, 0.75, 0.275, 0.75, 0.375, 0.8726, 0.2765, 0.6451, 0.375, 0.875, 0.375, 0.875, 0.2875, 0.6542, 0.2875, 0.6875, 0.2875, 0.6875, 0.2875, 0.6542, 0.375, 0.875, 0.375, 0.875, 0.1875, 0.4375, 0.375, 0.875, 0.375, 0.8625, 0.375, 0.875, 0.375, 0.875, 0.375, 0.8625, 0.3125, 0.7327, 0.3125, 0.75, 0.3125, 0.75, 0.3125, 0.7327, 0.375, 0.8289, 0.375, 0.8375, 0.375, 0.8375, 0.375, 0.8289, 0.3125, 0.6542, 0.3125, 0.6875, 0.3125, 0.6875, 0.3125, 0.6542, 0.375, 0.8375, 0.375, 0.85, 0.375, 0.85, 0.375, 0.8375, 0.375, 0.85, 0.375, 0.8625, 0.375, 0.8625, 0.375, 0.85, 0.2625, 0.6542, 0.275, 0.6542, 0.275, 0.6875, 0.2625, 0.6875, 0.275, 0.6542, 0.2875, 0.6542, 0.2875, 0.6875, 0.275, 0.6875, 0.275, 0.6875, 0.2625, 0.6875, 0.2625, 0.6875, 0.275, 0.6875, 0.375, 0.8735, 0.2224, 0.5189, 0.239, 0.5577, 0.375, 0.8728, 0.375, 0.8625, 0.375, 0.8735, 0.375, 0.8728, 0.375, 0.8625, 0.3125, 0.7327, 0.3125, 0.75, 0.3125, 0.75, 0.3125, 0.7327, 0.375, 0.8289, 0.375, 0.8375, 0.375, 0.8375, 0.375, 0.8289, 0.3125, 0.6542, 0.3125, 0.6875, 0.3125, 0.6875, 0.3125, 0.6542, 0.375, 0.8375, 0.375, 0.85, 0.375, 0.85, 0.375, 0.8375, 0.375, 0.85, 0.375, 0.8625, 0.375, 0.8625, 0.375, 0.85, 0.375, 0.8727, 0.2503, 0.5839, 0.2765, 0.6451, 0.375, 0.8726, 0.375, 0.8625, 0.375, 0.8727, 0.375, 0.8726, 0.375, 0.8625, 0.3125, 0.7359, 0.3125, 0.75, 0.3125, 0.75, 0.3125, 0.7433, 0.375, 0.8289, 0.375, 0.8375, 0.375, 0.8375, 0.375, 0.8289, 0.3125, 0.6542, 0.3125, 0.6875, 0.3125, 0.6875, 0.3125, 0.6542, 0.375, 0.8375, 0.375, 0.85, 0.375, 0.85, 0.375, 0.8375, 0.375, 0.85, 0.375, 0.8625, 0.375, 0.8625, 0.375, 0.85, 0.3125, 0.6875, 0.3125, 0.7224, 0.3125, 0.7224, 0.3125, 0.6875, 0.3125, 0.6875, 0.3125, 0.7224, 0.3125, 0.7224, 0.3125, 0.6875, 0.3125, 0.6875, 0.3125, 0.7224, 0.3125, 0.7224, 0.3125, 0.6875, 0.275, 0.6875, 0.2875, 0.6875, 0.2875, 0.7224, 0.275, 0.7224, 0.25, 0.6875, 0.25, 0.6875, 0.25, 0.7229, 0.25, 0.7274, 0.304, 0.6875, 0.3125, 0.6875, 0.3125, 0.7224, 0.304, 0.7224, 0.25, 0.6875, 0.2625, 0.6875, 0.2623, 0.7223, 0.25, 0.7229, 0.2625, 0.6875, 0.275, 0.6875, 0.275, 0.7224, 0.2623, 0.7223, 0.3329, 0.6875, 0.3497, 0.6875, 0.3497, 0.7224, 0.3329, 0.7224, 0.625, 0.6875, 0.6503, 0.6875, 0.6503, 0.7224, 0.625, 0.7224, 0.5198, 0.6875, 0.5391, 0.6875, 0.5391, 0.7224, 0.5198, 0.7224, 0.3125, 0.6875, 0.3329, 0.6875, 0.3329, 0.7224, 0.3125, 0.7224, 0.6503, 0.6875, 0.6671, 0.6875, 0.6671, 0.7224, 0.6503, 0.7224, 0.7375, 0.6875, 0.75, 0.6875, 0.75, 0.7224, 0.7375, 0.7224, 0.7125, 0.6875, 0.725, 0.6875, 0.725, 0.7224, 0.7125, 0.7224, 0.75, 0.6875, 0.75, 0.6875, 0.375, 0.3612, 0.75, 0.7224, 0.6671, 0.6875, 0.6875, 0.6875, 0.6875, 0.7224, 0.6671, 0.7224, 0.725, 0.6875, 0.7375, 0.6875, 0.7375, 0.7224, 0.725, 0.7224, 0.3125, 0.6875, 0.3125, 0.7224, 0.3125, 0.7224, 0.3125, 0.6875, 0.5391, 0.6875, 0.5625, 0.6875, 0.5625, 0.7224, 0.5391, 0.7224, 0.4375, 0.6875, 0.5, 0.6875, 0.5, 0.7224, 0.4375, 0.7224, 0.3985, 0.6875, 0.4375, 0.6875, 0.4375, 0.7224, 0.3985, 0.7224, 0.7039, 0.6875, 0.7125, 0.6875, 0.7125, 0.7224, 0.7039, 0.7224, 0.5625, 0.6875, 0.625, 0.6875, 0.625, 0.7224, 0.5625, 0.7224, 0.3497, 0.6875, 0.375, 0.6875, 0.375, 0.7224, 0.3497, 0.7224, 0.2625, 0.6875, 0.2625, 0.6542, 0.2625, 0.6542, 0.2625, 0.6875, 0.625, 0.625, 0.6503, 0.625, 0.6503, 0.6542, 0.625, 0.6542, 0.5198, 0.625, 0.5391, 0.625, 0.5391, 0.6542, 0.5198, 0.6542, 0.6503, 0.625, 0.6671, 0.625, 0.6671, 0.6542, 0.6503, 0.6542, 0.7039, 0.625, 0.7125, 0.625, 0.7125, 0.6542, 0.7039, 0.6542, 0.7125, 0.625, 0.725, 0.625, 0.725, 0.6542, 0.7125, 0.6542, 0.75, 0.625, 0.75, 0.625, 0.375, 0.3271, 0.75, 0.6542, 0.6671, 0.625, 0.6875, 0.625, 0.6875, 0.6542, 0.6671, 0.6542, 0.725, 0.625, 0.7375, 0.625, 0.7375, 0.6542, 0.725, 0.6542, 0.7375, 0.625, 0.75, 0.625, 0.75, 0.6542, 0.7375, 0.6542, 0.5625, 0.625, 0.625, 0.625, 0.625, 0.6542, 0.5625, 0.6542, 0.5391, 0.625, 0.5625, 0.625, 0.5625, 0.6542, 0.5391, 0.6542, 0.4375, 0.625, 0.5, 0.625, 0.5, 0.6542, 0.4375, 0.6542, 0.3985, 0.625, 0.4375, 0.625, 0.4375, 0.6542, 0.3985, 0.6542, 0.3125, 0.6875, 0.3125, 0.7224, 0.3125, 0.7224, 0.3125, 0.6875, 0.375, 0.85, 0.375, 0.8625, 0.375, 0.8625, 0.375, 0.85, 0.375, 0.8375, 0.375, 0.85, 0.375, 0.85, 0.375, 0.8375, 0.3125, 0.6542, 0.3125, 0.6875, 0.3125, 0.6875, 0.3125, 0.6542, 0.375, 0.8289, 0.375, 0.8375, 0.375, 0.8375, 0.375, 0.8289, 0.3125, 0.7327, 0.3125, 0.75, 0.3125, 0.75, 0.3125, 0.7327, 0.375, 0.8625, 0.375, 0.875, 0.375, 0.8738, 0.375, 0.8625, 0.375, 0.875, 0.1875, 0.4375, 0.2167, 0.5056, 0.375, 0.8738, 0.3125, 0.6875, 0.3125, 0.7224, 0.3125, 0.7224, 0.3125, 0.6875, 0.375, 0.85, 0.375, 0.8625, 0.375, 0.8625, 0.375, 0.85, 0.375, 0.8375, 0.375, 0.85, 0.375, 0.85, 0.375, 0.8375, 0.3125, 0.6542, 0.3125, 0.6875, 0.3125, 0.6875, 0.3125, 0.6542, 0.375, 0.8289, 0.375, 0.8375, 0.375, 0.8375, 0.375, 0.8289, 0.3125, 0.7327, 0.3125, 0.75, 0.3125, 0.75, 0.3125, 0.7327, 0.375, 0.8625, 0.375, 0.8738, 0.375, 0.8735, 0.375, 0.8625, 0.375, 0.8738, 0.2167, 0.5056, 0.2224, 0.5189, 0.375, 0.8735, 0.3125, 0.7224, 0.3125, 0.7327, 0.3125, 0.7327, 0.3125, 0.7224, 0.3125, 0.7224, 0.3125, 0.7327, 0.3125, 0.7327, 0.3125, 0.7224, 0.3125, 0.7224, 0.3125, 0.7359, 0.3125, 0.7433, 0.3125, 0.7224, 0.3125, 0.7224, 0.3125, 0.7327, 0.3125, 0.7327, 0.3125, 0.7224, 0.3125, 0.7224, 0.3125, 0.7327, 0.3125, 0.7327, 0.3125, 0.7224, 0.275, 0.7224, 0.2875, 0.7224, 0.2875, 0.7327, 0.275, 0.7327, 0.25, 0.7274, 0.25, 0.7229, 0.25, 0.7329, 0.25, 0.7358, 0.304, 0.7224, 0.3125, 0.7224, 0.3125, 0.7327, 0.304, 0.7327, 0.25, 0.7229, 0.2623, 0.7223, 0.2624, 0.7327, 0.25, 0.7329, 0.2623, 0.7223, 0.275, 0.7224, 0.275, 0.7327, 0.2624, 0.7327, 0.3329, 0.7224, 0.3497, 0.7224, 0.3497, 0.7327, 0.3329, 0.7327, 0.625, 0.7224, 0.6503, 0.7224, 0.6503, 0.7327, 0.625, 0.7327, 0.5198, 0.7224, 0.5391, 0.7224, 0.5391, 0.7327, 0.5198, 0.7327, 0.3125, 0.7224, 0.3329, 0.7224, 0.3329, 0.7327, 0.3125, 0.7327, 0.6503, 0.7224, 0.6671, 0.7224, 0.6671, 0.7327, 0.6503, 0.7327, 0.7375, 0.7224, 0.75, 0.7224, 0.75, 0.7327, 0.7375, 0.7327, 0.7125, 0.7224, 0.725, 0.7224, 0.725, 0.7327, 0.7125, 0.7327, 0.75, 0.7224, 0.375, 0.3612, 0.375, 0.3663, 0.75, 0.7327, 0.6671, 0.7224, 0.6875, 0.7224, 0.6875, 0.7327, 0.6671, 0.7327, 0.725, 0.7224, 0.7375, 0.7224, 0.7375, 0.7327, 0.725, 0.7327, 0.3125, 0.7224, 0.3125, 0.7433, 0.3125, 0.7327, 0.3125, 0.7224, 0.5391, 0.7224, 0.5625, 0.7224, 0.5625, 0.7327, 0.5391, 0.7327, 0.4375, 0.7224, 0.5, 0.7224, 0.5, 0.7327, 0.4375, 0.7327, 0.3985, 0.7224, 0.4375, 0.7224, 0.4375, 0.7327, 0.3985, 0.7327, 0.7039, 0.7224, 0.7125, 0.7224, 0.7125, 0.7327, 0.7039, 0.7327, 0.5625, 0.7224, 0.625, 0.7224, 0.625, 0.7327, 0.5625, 0.7327, 0.3497, 0.7224, 0.375, 0.7224, 0.375, 0.7327, 0.3497, 0.7327, 0.3125, 0.7224, 0.3125, 0.7327, 0.3125, 0.7359, 0.3125, 0.7224, 0.3125, 0.6875, 0.3125, 0.7224, 0.3125, 0.7224, 0.3125, 0.6875, 0.375, 0.85, 0.375, 0.8625, 0.375, 0.8625, 0.375, 0.85, 0.375, 0.8375, 0.375, 0.85, 0.375, 0.85, 0.375, 0.8375, 0.3125, 0.6542, 0.3125, 0.6875, 0.3125, 0.6875, 0.3125, 0.6542, 0.375, 0.8289, 0.375, 0.8375, 0.375, 0.8375, 0.375, 0.8289, 0.3125, 0.7327, 0.3125, 0.75, 0.3125, 0.75, 0.3125, 0.7359, 0.375, 0.8625, 0.375, 0.8728, 0.375, 0.8727, 0.375, 0.8625, 0.375, 0.8728, 0.239, 0.5577, 0.2503, 0.5839, 0.375, 0.8727, 0.375, 0.7224, 0.3985, 0.7224, 0.3985, 0.7327, 0.375, 0.7327, 0.375, 0.6875, 0.3985, 0.6875, 0.3985, 0.7224, 0.375, 0.7224, 0.375, 0.75, 0.3985, 0.75, 0.3985, 0.7753, 0.375, 0.7753, 0.375, 0.7753, 0.3985, 0.7753, 0.3985, 0.7921, 0.375, 0.7921, 0.375, 0.875, nan, nan, nan, nan, 0.375, 0.875, 0.375, 0.7921, 0.3985, 0.7921, 0.3985, 0.8125, 0.375, 0.8125, 0.375, 0.8375, 0.3985, 0.8375, 0.3985, 0.85, 0.375, 0.85, 0.375, 0.8289, 0.3985, 0.8289, 0.3985, 0.8375, 0.375, 0.8375, 0.375, 0.8625, 0.3985, 0.8625, nan, nan, 0.375, 0.875, 0.375, 0.6542, 0.3985, 0.6542, 0.3985, 0.6875, 0.375, 0.6875, 0.375, 0.7327, 0.3985, 0.7327, 0.3985, 0.75, 0.375, 0.75, 0.375, 0.85, 0.3985, 0.85, 0.3985, 0.8625, 0.375, 0.8625, 0.5, 0.7224, 0.5198, 0.7224, 0.5198, 0.7327, 0.5, 0.7327, 0.5, 0.625, 0.5198, 0.625, 0.5198, 0.6542, 0.5, 0.6542, 0.5, 0.6875, 0.5198, 0.6875, 0.5198, 0.7224, 0.5, 0.7224, 0.5, 0.75, 0.5198, 0.75, 0.5198, 0.7753, 0.5, 0.7753, 0.5, 0.85, 0.5198, 0.85, nan, nan, 0.5, 0.8625, 0.5, 0.7327, 0.5198, 0.7327, 0.5198, 0.75, 0.5, 0.75, 0.5, 0.6542, 0.5198, 0.6542, 0.5198, 0.6875, 0.5, 0.6875, 0.5, 0.8625, nan, nan, nan, nan, 0.5, 0.875, 0.5, 0.7921, 0.5198, 0.7921, 0.5198, 0.8125, 0.5, 0.8125, 0.5, 0.875, nan, nan, nan, nan, 0.5, 0.875, 0.5, 0.8289, 0.5198, 0.8289, 0.5198, 0.8375, 0.5, 0.8375, 0.5, 0.8375, 0.5198, 0.8375, 0.5198, 0.85, 0.5, 0.85, 0.5, 0.7753, 0.5198, 0.7753, 0.5198, 0.7921, 0.5, 0.7921, 0.5, 0.821, 0.5198, 0.821, 0.5198, 0.8289, 0.5, 0.8289, 0.375, 0.821, 0.3985, 0.821, 0.3985, 0.8289, 0.375, 0.8289, 0.375, 0.821, 0.375, 0.8289, 0.375, 0.8289, 0.375, 0.821, 0.696, 0.7224, 0.7039, 0.7224, 0.7039, 0.7327, 0.696, 0.7327, 0.2875, 0.7224, 0.2961, 0.7224, 0.2961, 0.7327, 0.2875, 0.7327, 0.375, 0.821, 0.375, 0.8289, 0.375, 0.8289, 0.375, 0.821, 0.375, 0.821, 0.375, 0.8289, 0.375, 0.8289, 0.375, 0.821, 0.696, 0.625, 0.7039, 0.625, 0.7039, 0.6542, 0.696, 0.6542, 0.696, 0.6875, 0.7039, 0.6875, 0.7039, 0.7224, 0.696, 0.7224, 0.2875, 0.6875, 0.2961, 0.6875, 0.2961, 0.7224, 0.2875, 0.7224, 0.375, 0.821, 0.375, 0.8289, 0.375, 0.8289, 0.375, 0.821, 0.375, 0.821, 0.375, 0.8289, 0.375, 0.8289, 0.375, 0.821, 0.375, 0.821, 0.375, 0.8289, 0.375, 0.8289, 0.375, 0.821, 0.2875, 0.6542, 0.2961, 0.6542, 0.2961, 0.6875, 0.2875, 0.6875, 0.2875, 0.7327, 0.2961, 0.7327, 0.2961, 0.75, 0.2875, 0.75, 0.5198, 0.821, 0.5391, 0.821, 0.5391, 0.8289, 0.5198, 0.8289, 0.696, 0.6542, 0.7039, 0.6542, 0.7039, 0.6875, 0.696, 0.6875, 0.5391, 0.821, 0.5625, 0.821, 0.5625, 0.8289, 0.5391, 0.8289, 0.5625, 0.821, 0.625, 0.821, 0.625, 0.8289, 0.5625, 0.8289, 0.3985, 0.821, 0.4375, 0.821, 0.4375, 0.8289, 0.3985, 0.8289, 0.375, 0.821, 0.375, 0.8289, 0.375, 0.8289, 0.375, 0.821, 0.696, 0.7327, 0.7039, 0.7327, 0.7039, 0.75, 0.696, 0.75, 0.4375, 0.821, 0.5, 0.821, 0.5, 0.8289, 0.4375, 0.8289, 0.4375, 0.8125, 0.5, 0.8125, 0.5, 0.821, 0.4375, 0.821, 0.6875, 0.7327, 0.696, 0.7327, 0.696, 0.75, 0.6875, 0.75, 0.375, 0.8125, 0.375, 0.821, 0.375, 0.821, 0.375, 0.8125, 0.3985, 0.8125, 0.4375, 0.8125, 0.4375, 0.821, 0.3985, 0.821, 0.5625, 0.8125, 0.625, 0.8125, 0.625, 0.821, 0.5625, 0.821, 0.5391, 0.8125, 0.5625, 0.8125, 0.5625, 0.821, 0.5391, 0.821, 0.6875, 0.6542, 0.696, 0.6542, 0.696, 0.6875, 0.6875, 0.6875, 0.5198, 0.8125, 0.5391, 0.8125, 0.5391, 0.821, 0.5198, 0.821, 0.375, 0.8125, 0.375, 0.821, 0.375, 0.821, 0.375, 0.8125, 0.375, 0.8125, 0.375, 0.821, 0.375, 0.821, 0.375, 0.8125, 0.375, 0.8125, 0.375, 0.821, 0.375, 0.821, 0.375, 0.8125, 0.6875, 0.6875, 0.696, 0.6875, 0.696, 0.7224, 0.6875, 0.7224, 0.6875, 0.625, 0.696, 0.625, 0.696, 0.6542, 0.6875, 0.6542, 0.375, 0.8125, 0.375, 0.821, 0.375, 0.821, 0.375, 0.8125, 0.375, 0.8125, 0.375, 0.821, 0.375, 0.821, 0.375, 0.8125, 0.6875, 0.7224, 0.696, 0.7224, 0.696, 0.7327, 0.6875, 0.7327, 0.375, 0.8125, 0.375, 0.821, 0.375, 0.821, 0.375, 0.8125, 0.375, 0.8125, 0.3985, 0.8125, 0.3985, 0.821, 0.375, 0.821, 0.5, 0.8125, 0.5198, 0.8125, 0.5198, 0.821, 0.5, 0.821, 0.2961, 0.7224, 0.304, 0.7224, 0.304, 0.7327, 0.2961, 0.7327, 0.2961, 0.6875, 0.304, 0.6875, 0.304, 0.7224, 0.2961, 0.7224, 0.2961, 0.6542, 0.304, 0.6542, 0.304, 0.6875, 0.2961, 0.6875, 0.2961, 0.7327, 0.304, 0.7327, 0.304, 0.75, 0.2961, 0.75, 0.375, 0.85, 0.375, 0.8625, 0.375, 0.8625, 0.375, 0.85, 0.3497, 0.7327, 0.375, 0.7327, 0.375, 0.75, 0.3497, 0.75, 0.5625, 0.7327, 0.625, 0.7327, 0.625, 0.75, 0.5625, 0.75, 0.3985, 0.85, 0.4375, 0.85, 0.4375, 0.8625, 0.3985, 0.8625, 0.5391, 0.85, 0.5625, 0.85, 0.5625, 0.8625, 0.5391, 0.8625, 0.4375, 0.8289, 0.5, 0.8289, 0.5, 0.8375, 0.4375, 0.8375, 0.375, 0.8375, 0.375, 0.85, 0.375, 0.85, 0.375, 0.8375, 0.7039, 0.7327, 0.7125, 0.7327, 0.7125, 0.75, 0.7039, 0.75, 0.3985, 0.7327, 0.4375, 0.7327, 0.4375, 0.75, 0.3985, 0.75, 0.4375, 0.7327, 0.5, 0.7327, 0.5, 0.75, 0.4375, 0.75, 0.5391, 0.7327, 0.5625, 0.7327, 0.5625, 0.75, 0.5391, 0.75, 0.3985, 0.6542, 0.4375, 0.6542, 0.4375, 0.6875, 0.3985, 0.6875, 0.4375, 0.6542, 0.5, 0.6542, 0.5, 0.6875, 0.4375, 0.6875, 0.5391, 0.6542, 0.5625, 0.6542, 0.5625, 0.6875, 0.5391, 0.6875, 0.5625, 0.6542, 0.625, 0.6542, 0.625, 0.6875, 0.5625, 0.6875, 0.5625, 0.85, 0.625, 0.85, 0.625, 0.8625, 0.5625, 0.8625, 0.3125, 0.6542, 0.3125, 0.6875, 0.3125, 0.6875, 0.3125, 0.6542, 0.3985, 0.8625, 0.4375, 0.8625, 0.4375, 0.875, nan, nan, 0.2875, 0.6875, 0.275, 0.6875, 0.275, 0.6875, 0.2875, 0.6875, 0.3497, 0.6542, 0.375, 0.6542, 0.375, 0.6875, 0.3497, 0.6875, 0.5391, 0.8625, 0.5625, 0.8625, 0.5625, 0.875, nan, nan, 0.4375, 0.8375, 0.5, 0.8375, 0.5, 0.85, 0.4375, 0.85, 0.375, 0.8289, 0.375, 0.8375, 0.375, 0.8375, 0.375, 0.8289, 0.3125, 0.7433, 0.3125, 0.75, 0.3125, 0.75, 0.3125, 0.7327, 0.3985, 0.8289, 0.4375, 0.8289, 0.4375, 0.8375, 0.3985, 0.8375, 0.4375, 0.85, 0.5, 0.85, 0.5, 0.8625, 0.4375, 0.8625, 0.5625, 0.8289, 0.625, 0.8289, 0.625, 0.8375, 0.5625, 0.8375, 0.725, 0.7327, 0.7375, 0.7327, 0.7375, 0.75, 0.725, 0.75, 0.3985, 0.8375, 0.4375, 0.8375, 0.4375, 0.85, 0.3985, 0.85, 0.4375, 0.8625, 0.5, 0.8625, 0.5, 0.875, 0.4375, 0.875, 0.3985, 0.7921, 0.4375, 0.7921, 0.4375, 0.8125, 0.3985, 0.8125, nan, nan, 0.4375, 0.875, 0.4375, 0.875, nan, nan, 0.5625, 0.8625, 0.625, 0.8625, 0.625, 0.875, 0.5625, 0.875, 0.4375, 0.7921, 0.5, 0.7921, 0.5, 0.8125, 0.4375, 0.8125, 0.4375, 0.875, 0.5, 0.875, 0.5, 0.875, 0.4375, 0.875, 0.7375, 0.6542, 0.75, 0.6542, 0.75, 0.6875, 0.7375, 0.6875, 0.5391, 0.7921, 0.5625, 0.7921, 0.5625, 0.8125, 0.5391, 0.8125, nan, nan, 0.5625, 0.875, 0.5625, 0.875, nan, nan, 0.725, 0.6542, 0.7375, 0.6542, 0.7375, 0.6875, 0.725, 0.6875, 0.5625, 0.7921, 0.625, 0.7921, 0.625, 0.8125, 0.5625, 0.8125, 0.5625, 0.875, 0.625, 0.875, 0.625, 0.875, 0.5625, 0.875, 0.5391, 0.8289, 0.5625, 0.8289, 0.5625, 0.8375, 0.5391, 0.8375, 0.6671, 0.7327, 0.6875, 0.7327, 0.6875, 0.75, 0.6671, 0.75, 0.75, 0.7327, 0.375, 0.3663, 0.75, 0.75, 0.75, 0.75, 0.5391, 0.8375, 0.5625, 0.8375, 0.5625, 0.85, 0.5391, 0.85, 0.6671, 0.6542, 0.6875, 0.6542, 0.6875, 0.6875, 0.6671, 0.6875, 0.75, 0.6542, 0.375, 0.3271, 0.75, 0.6875, 0.75, 0.6875, 0.7125, 0.7327, 0.725, 0.7327, 0.725, 0.75, 0.7125, 0.75, 0.7125, 0.6542, 0.725, 0.6542, 0.725, 0.6875, 0.7125, 0.6875, 0.7039, 0.6542, 0.7125, 0.6542, 0.7125, 0.6875, 0.7039, 0.6875, 0.375, 0.8625, 0.375, 0.8726, 0.375, 0.875, 0.375, 0.8625, 0.7375, 0.7327, 0.75, 0.7327, 0.75, 0.75, 0.7375, 0.75, 0.5625, 0.8375, 0.625, 0.8375, 0.625, 0.85, 0.5625, 0.85, 0.6503, 0.6542, 0.6671, 0.6542, 0.6671, 0.6875, 0.6503, 0.6875, 0.6503, 0.7327, 0.6671, 0.7327, 0.6671, 0.75, 0.6503, 0.75, 0.5625, 0.7753, 0.625, 0.7753, 0.625, 0.7921, 0.5625, 0.7921, 0.5391, 0.7753, 0.5625, 0.7753, 0.5625, 0.7921, 0.5391, 0.7921, 0.4375, 0.7753, 0.5, 0.7753, 0.5, 0.7921, 0.4375, 0.7921, 0.3985, 0.7753, 0.4375, 0.7753, 0.4375, 0.7921, 0.3985, 0.7921, 0.3125, 0.6542, 0.3329, 0.6542, 0.3329, 0.6875, 0.3125, 0.6875, 0.3125, 0.7327, 0.3329, 0.7327, 0.3329, 0.75, 0.3125, 0.75, 0.5198, 0.7753, 0.5391, 0.7753, 0.5391, 0.7921, 0.5198, 0.7921, 0.5198, 0.8375, 0.5391, 0.8375, 0.5391, 0.85, 0.5198, 0.85, 0.5198, 0.8289, 0.5391, 0.8289, 0.5391, 0.8375, 0.5198, 0.8375, nan, nan, nan, nan, nan, nan, nan, nan, 0.5198, 0.7921, 0.5391, 0.7921, 0.5391, 0.8125, 0.5198, 0.8125, nan, nan, 0.5391, 0.8625, nan, nan, nan, nan, 0.5198, 0.6542, 0.5391, 0.6542, 0.5391, 0.6875, 0.5198, 0.6875, 0.5198, 0.7327, 0.5391, 0.7327, 0.5391, 0.75, 0.5198, 0.75, 0.5198, 0.85, 0.5391, 0.85, 0.5391, 0.8625, nan, nan, 0.5198, 0.75, 0.5391, 0.75, 0.5391, 0.7753, 0.5198, 0.7753, 0.3985, 0.75, 0.4375, 0.75, 0.4375, 0.7753, 0.3985, 0.7753, 0.4375, 0.75, 0.5, 0.75, 0.5, 0.7753, 0.4375, 0.7753, 0.5391, 0.75, 0.5625, 0.75, 0.5625, 0.7753, 0.5391, 0.7753, 0.5625, 0.75, 0.625, 0.75, 0.625, 0.7753, 0.5625, 0.7753, 0.625, 0.7327, 0.6503, 0.7327, 0.6503, 0.75, 0.625, 0.75, 0.625, 0.6542, 0.6503, 0.6542, 0.6503, 0.6875, 0.625, 0.6875, 0.3329, 0.6542, 0.3497, 0.6542, 0.3497, 0.6875, 0.3329, 0.6875, 0.3329, 0.7327, 0.3497, 0.7327, 0.3497, 0.75, 0.3329, 0.75, 0.2624, 0.7327, 0.275, 0.7327, 0.275, 0.75, 0.2625, 0.75, 0.25, 0.7329, 0.2624, 0.7327, 0.2625, 0.75, 0.25, 0.75, 0.304, 0.7327, 0.3125, 0.7327, 0.3125, 0.75, 0.304, 0.75, 0.25, 0.7358, 0.25, 0.7329, 0.25, 0.75, 0.25, 0.75, 0.2625, 0.6542, 0.2625, 0.625, 0.2625, 0.625, 0.2625, 0.6542, 0.25, 0.6542, 0.25, 0.6542, 0.25, 0.6875, 0.25, 0.6875, 0.304, 0.6542, 0.3125, 0.6542, 0.3125, 0.6875, 0.304, 0.6875, 0.25, 0.6542, 0.2625, 0.6542, 0.2625, 0.6875, 0.25, 0.6875, 0.275, 0.7327, 0.2875, 0.7327, 0.2875, 0.75, 0.275, 0.75, 0.375, 0.8726, 0.2765, 0.6451, 0.375, 0.875, 0.375, 0.875, 0.2875, 0.6542, 0.2875, 0.6875, 0.2875, 0.6875, 0.2875, 0.6542, 0.375, 0.875, 0.375, 0.875, 0.1875, 0.4375, 0.375, 0.875, 0.375, 0.8625, 0.375, 0.875, 0.375, 0.875, 0.375, 0.8625, 0.3125, 0.7327, 0.3125, 0.75, 0.3125, 0.75, 0.3125, 0.7327, 0.375, 0.8289, 0.375, 0.8375, 0.375, 0.8375, 0.375, 0.8289, 0.3125, 0.6542, 0.3125, 0.6875, 0.3125, 0.6875, 0.3125, 0.6542, 0.375, 0.8375, 0.375, 0.85, 0.375, 0.85, 0.375, 0.8375, 0.375, 0.85, 0.375, 0.8625, 0.375, 0.8625, 0.375, 0.85, 0.2625, 0.6542, 0.275, 0.6542, 0.275, 0.6875, 0.2625, 0.6875, 0.275, 0.6542, 0.2875, 0.6542, 0.2875, 0.6875, 0.275, 0.6875, 0.275, 0.6875, 0.2625, 0.6875, 0.2625, 0.6875, 0.275, 0.6875, 0.375, 0.8735, 0.2224, 0.5189, 0.239, 0.5577, 0.375, 0.8728, 0.375, 0.8625, 0.375, 0.8735, 0.375, 0.8728, 0.375, 0.8625, 0.3125, 0.7327, 0.3125, 0.75, 0.3125, 0.75, 0.3125, 0.7327, 0.375, 0.8289, 0.375, 0.8375, 0.375, 0.8375, 0.375, 0.8289, 0.3125, 0.6542, 0.3125, 0.6875, 0.3125, 0.6875, 0.3125, 0.6542, 0.375, 0.8375, 0.375, 0.85, 0.375, 0.85, 0.375, 0.8375, 0.375, 0.85, 0.375, 0.8625, 0.375, 0.8625, 0.375, 0.85, 0.375, 0.8727, 0.2503, 0.5839, 0.2765, 0.6451, 0.375, 0.8726, 0.375, 0.8625, 0.375, 0.8727, 0.375, 0.8726, 0.375, 0.8625, 0.3125, 0.7359, 0.3125, 0.75, 0.3125, 0.75, 0.3125, 0.7433, 0.375, 0.8289, 0.375, 0.8375, 0.375, 0.8375, 0.375, 0.8289, 0.3125, 0.6542, 0.3125, 0.6875, 0.3125, 0.6875, 0.3125, 0.6542, 0.375, 0.8375, 0.375, 0.85, 0.375, 0.85, 0.375, 0.8375, 0.375, 0.85, 0.375, 0.8625, 0.375, 0.8625, 0.375, 0.85, 0.3125, 0.6875, 0.3125, 0.7224, 0.3125, 0.7224, 0.3125, 0.6875, 0.3125, 0.6875, 0.3125, 0.7224, 0.3125, 0.7224, 0.3125, 0.6875, 0.3125, 0.6875, 0.3125, 0.7224, 0.3125, 0.7224, 0.3125, 0.6875, 0.275, 0.6875, 0.2875, 0.6875, 0.2875, 0.7224, 0.275, 0.7224, 0.25, 0.6875, 0.25, 0.6875, 0.25, 0.7229, 0.25, 0.7274, 0.304, 0.6875, 0.3125, 0.6875, 0.3125, 0.7224, 0.304, 0.7224, 0.25, 0.6875, 0.2625, 0.6875, 0.2623, 0.7223, 0.25, 0.7229, 0.2625, 0.6875, 0.275, 0.6875, 0.275, 0.7224, 0.2623, 0.7223, 0.3329, 0.6875, 0.3497, 0.6875, 0.3497, 0.7224, 0.3329, 0.7224, 0.625, 0.6875, 0.6503, 0.6875, 0.6503, 0.7224, 0.625, 0.7224, 0.5198, 0.6875, 0.5391, 0.6875, 0.5391, 0.7224, 0.5198, 0.7224, 0.3125, 0.6875, 0.3329, 0.6875, 0.3329, 0.7224, 0.3125, 0.7224, 0.6503, 0.6875, 0.6671, 0.6875, 0.6671, 0.7224, 0.6503, 0.7224, 0.7375, 0.6875, 0.75, 0.6875, 0.75, 0.7224, 0.7375, 0.7224, 0.7125, 0.6875, 0.725, 0.6875, 0.725, 0.7224, 0.7125, 0.7224, 0.75, 0.6875, 0.75, 0.6875, 0.375, 0.3612, 0.75, 0.7224, 0.6671, 0.6875, 0.6875, 0.6875, 0.6875, 0.7224, 0.6671, 0.7224, 0.725, 0.6875, 0.7375, 0.6875, 0.7375, 0.7224, 0.725, 0.7224, 0.3125, 0.6875, 0.3125, 0.7224, 0.3125, 0.7224, 0.3125, 0.6875, 0.5391, 0.6875, 0.5625, 0.6875, 0.5625, 0.7224, 0.5391, 0.7224, 0.4375, 0.6875, 0.5, 0.6875, 0.5, 0.7224, 0.4375, 0.7224, 0.3985, 0.6875, 0.4375, 0.6875, 0.4375, 0.7224, 0.3985, 0.7224, 0.7039, 0.6875, 0.7125, 0.6875, 0.7125, 0.7224, 0.7039, 0.7224, 0.5625, 0.6875, 0.625, 0.6875, 0.625, 0.7224, 0.5625, 0.7224, 0.3497, 0.6875, 0.375, 0.6875, 0.375, 0.7224, 0.3497, 0.7224, 0.2625, 0.6875, 0.2625, 0.6542, 0.2625, 0.6542, 0.2625, 0.6875, 0.625, 0.625, 0.6503, 0.625, 0.6503, 0.6542, 0.625, 0.6542, 0.5198, 0.625, 0.5391, 0.625, 0.5391, 0.6542, 0.5198, 0.6542, 0.6503, 0.625, 0.6671, 0.625, 0.6671, 0.6542, 0.6503, 0.6542, 0.7039, 0.625, 0.7125, 0.625, 0.7125, 0.6542, 0.7039, 0.6542, 0.7125, 0.625, 0.725, 0.625, 0.725, 0.6542, 0.7125, 0.6542, 0.75, 0.625, 0.75, 0.625, 0.375, 0.3271, 0.75, 0.6542, 0.6671, 0.625, 0.6875, 0.625, 0.6875, 0.6542, 0.6671, 0.6542, 0.725, 0.625, 0.7375, 0.625, 0.7375, 0.6542, 0.725, 0.6542, 0.7375, 0.625, 0.75, 0.625, 0.75, 0.6542, 0.7375, 0.6542, 0.5625, 0.625, 0.625, 0.625, 0.625, 0.6542, 0.5625, 0.6542, 0.5391, 0.625, 0.5625, 0.625, 0.5625, 0.6542, 0.5391, 0.6542, 0.4375, 0.625, 0.5, 0.625, 0.5, 0.6542, 0.4375, 0.6542, 0.3985, 0.625, 0.4375, 0.625, 0.4375, 0.6542, 0.3985, 0.6542, 0.3125, 0.6875, 0.3125, 0.7224, 0.3125, 0.7224, 0.3125, 0.6875, 0.375, 0.85, 0.375, 0.8625, 0.375, 0.8625, 0.375, 0.85, 0.375, 0.8375, 0.375, 0.85, 0.375, 0.85, 0.375, 0.8375, 0.3125, 0.6542, 0.3125, 0.6875, 0.3125, 0.6875, 0.3125, 0.6542, 0.375, 0.8289, 0.375, 0.8375, 0.375, 0.8375, 0.375, 0.8289, 0.3125, 0.7327, 0.3125, 0.75, 0.3125, 0.75, 0.3125, 0.7327, 0.375, 0.8625, 0.375, 0.875, 0.375, 0.8738, 0.375, 0.8625, 0.375, 0.875, 0.1875, 0.4375, 0.2167, 0.5056, 0.375, 0.8738, 0.3125, 0.6875, 0.3125, 0.7224, 0.3125, 0.7224, 0.3125, 0.6875, 0.375, 0.85, 0.375, 0.8625, 0.375, 0.8625, 0.375, 0.85, 0.375, 0.8375, 0.375, 0.85, 0.375, 0.85, 0.375, 0.8375, 0.3125, 0.6542, 0.3125, 0.6875, 0.3125, 0.6875, 0.3125, 0.6542, 0.375, 0.8289, 0.375, 0.8375, 0.375, 0.8375, 0.375, 0.8289, 0.3125, 0.7327, 0.3125, 0.75, 0.3125, 0.75, 0.3125, 0.7327, 0.375, 0.8625, 0.375, 0.8738, 0.375, 0.8735, 0.375, 0.8625, 0.375, 0.8738, 0.2167, 0.5056, 0.2224, 0.5189, 0.375, 0.8735, 0.3125, 0.7224, 0.3125, 0.7327, 0.3125, 0.7327, 0.3125, 0.7224, 0.3125, 0.7224, 0.3125, 0.7327, 0.3125, 0.7327, 0.3125, 0.7224, 0.3125, 0.7224, 0.3125, 0.7359, 0.3125, 0.7433, 0.3125, 0.7224, 0.3125, 0.7224, 0.3125, 0.7327, 0.3125, 0.7327, 0.3125, 0.7224, 0.3125, 0.7224, 0.3125, 0.7327, 0.3125, 0.7327, 0.3125, 0.7224, 0.275, 0.7224, 0.2875, 0.7224, 0.2875, 0.7327, 0.275, 0.7327, 0.25, 0.7274, 0.25, 0.7229, 0.25, 0.7329, 0.25, 0.7358, 0.304, 0.7224, 0.3125, 0.7224, 0.3125, 0.7327, 0.304, 0.7327, 0.25, 0.7229, 0.2623, 0.7223, 0.2624, 0.7327, 0.25, 0.7329, 0.2623, 0.7223, 0.275, 0.7224, 0.275, 0.7327, 0.2624, 0.7327, 0.3329, 0.7224, 0.3497, 0.7224, 0.3497, 0.7327, 0.3329, 0.7327, 0.625, 0.7224, 0.6503, 0.7224, 0.6503, 0.7327, 0.625, 0.7327, 0.5198, 0.7224, 0.5391, 0.7224, 0.5391, 0.7327, 0.5198, 0.7327, 0.3125, 0.7224, 0.3329, 0.7224, 0.3329, 0.7327, 0.3125, 0.7327, 0.6503, 0.7224, 0.6671, 0.7224, 0.6671, 0.7327, 0.6503, 0.7327, 0.7375, 0.7224, 0.75, 0.7224, 0.75, 0.7327, 0.7375, 0.7327, 0.7125, 0.7224, 0.725, 0.7224, 0.725, 0.7327, 0.7125, 0.7327, 0.75, 0.7224, 0.375, 0.3612, 0.375, 0.3663, 0.75, 0.7327, 0.6671, 0.7224, 0.6875, 0.7224, 0.6875, 0.7327, 0.6671, 0.7327, 0.725, 0.7224, 0.7375, 0.7224, 0.7375, 0.7327, 0.725, 0.7327, 0.3125, 0.7224, 0.3125, 0.7433, 0.3125, 0.7327, 0.3125, 0.7224, 0.5391, 0.7224, 0.5625, 0.7224, 0.5625, 0.7327, 0.5391, 0.7327, 0.4375, 0.7224, 0.5, 0.7224, 0.5, 0.7327, 0.4375, 0.7327, 0.3985, 0.7224, 0.4375, 0.7224, 0.4375, 0.7327, 0.3985, 0.7327, 0.7039, 0.7224, 0.7125, 0.7224, 0.7125, 0.7327, 0.7039, 0.7327, 0.5625, 0.7224, 0.625, 0.7224, 0.625, 0.7327, 0.5625, 0.7327, 0.3497, 0.7224, 0.375, 0.7224, 0.375, 0.7327, 0.3497, 0.7327, 0.3125, 0.7224, 0.3125, 0.7327, 0.3125, 0.7359, 0.3125, 0.7224, 0.3125, 0.6875, 0.3125, 0.7224, 0.3125, 0.7224, 0.3125, 0.6875, 0.375, 0.85, 0.375, 0.8625, 0.375, 0.8625, 0.375, 0.85, 0.375, 0.8375, 0.375, 0.85, 0.375, 0.85, 0.375, 0.8375, 0.3125, 0.6542, 0.3125, 0.6875, 0.3125, 0.6875, 0.3125, 0.6542, 0.375, 0.8289, 0.375, 0.8375, 0.375, 0.8375, 0.375, 0.8289, 0.3125, 0.7327, 0.3125, 0.75, 0.3125, 0.75, 0.3125, 0.7359, 0.375, 0.8625, 0.375, 0.8728, 0.375, 0.8727, 0.375, 0.8625, 0.375, 0.8728, 0.239, 0.5577, 0.2503, 0.5839, 0.375, 0.8727, 0.375, 0.7224, 0.3985, 0.7224, 0.3985, 0.7327, 0.375, 0.7327, 0.375, 0.6875, 0.3985, 0.6875, 0.3985, 0.7224, 0.375, 0.7224, 0.375, 0.75, 0.3985, 0.75, 0.3985, 0.7753, 0.375, 0.7753, 0.375, 0.7753, 0.3985, 0.7753, 0.3985, 0.7921, 0.375, 0.7921, 0.375, 0.875, nan, nan, nan, nan, 0.375, 0.875, 0.375, 0.7921, 0.3985, 0.7921, 0.3985, 0.8125, 0.375, 0.8125, 0.375, 0.8375, 0.3985, 0.8375, 0.3985, 0.85, 0.375, 0.85, 0.375, 0.8289, 0.3985, 0.8289, 0.3985, 0.8375, 0.375, 0.8375, 0.375, 0.8625, 0.3985, 0.8625, nan, nan, 0.375, 0.875, 0.375, 0.6542, 0.3985, 0.6542, 0.3985, 0.6875, 0.375, 0.6875, 0.375, 0.7327, 0.3985, 0.7327, 0.3985, 0.75, 0.375, 0.75, 0.375, 0.85, 0.3985, 0.85, 0.3985, 0.8625, 0.375, 0.8625, 0.5, 0.7224, 0.5198, 0.7224, 0.5198, 0.7327, 0.5, 0.7327, 0.5, 0.625, 0.5198, 0.625, 0.5198, 0.6542, 0.5, 0.6542, 0.5, 0.6875, 0.5198, 0.6875, 0.5198, 0.7224, 0.5, 0.7224, 0.5, 0.75, 0.5198, 0.75, 0.5198, 0.7753, 0.5, 0.7753, 0.5, 0.85, 0.5198, 0.85, nan, nan, 0.5, 0.8625, 0.5, 0.7327, 0.5198, 0.7327, 0.5198, 0.75, 0.5, 0.75, 0.5, 0.6542, 0.5198, 0.6542, 0.5198, 0.6875, 0.5, 0.6875, 0.5, 0.8625, nan, nan, nan, nan, 0.5, 0.875, 0.5, 0.7921, 0.5198, 0.7921, 0.5198, 0.8125, 0.5, 0.8125, 0.5, 0.875, nan, nan, nan, nan, 0.5, 0.875, 0.5, 0.8289, 0.5198, 0.8289, 0.5198, 0.8375, 0.5, 0.8375, 0.5, 0.8375, 0.5198, 0.8375, 0.5198, 0.85, 0.5, 0.85, 0.5, 0.7753, 0.5198, 0.7753, 0.5198, 0.7921, 0.5, 0.7921, 0.5, 0.821, 0.5198, 0.821, 0.5198, 0.8289, 0.5, 0.8289, 0.375, 0.821, 0.3985, 0.821, 0.3985, 0.8289, 0.375, 0.8289, 0.375, 0.821, 0.375, 0.8289, 0.375, 0.8289, 0.375, 0.821, 0.696, 0.7224, 0.7039, 0.7224, 0.7039, 0.7327, 0.696, 0.7327, 0.2875, 0.7224, 0.2961, 0.7224, 0.2961, 0.7327, 0.2875, 0.7327, 0.375, 0.821, 0.375, 0.8289, 0.375, 0.8289, 0.375, 0.821, 0.375, 0.821, 0.375, 0.8289, 0.375, 0.8289, 0.375, 0.821, 0.696, 0.625, 0.7039, 0.625, 0.7039, 0.6542, 0.696, 0.6542, 0.696, 0.6875, 0.7039, 0.6875, 0.7039, 0.7224, 0.696, 0.7224, 0.2875, 0.6875, 0.2961, 0.6875, 0.2961, 0.7224, 0.2875, 0.7224, 0.375, 0.821, 0.375, 0.8289, 0.375, 0.8289, 0.375, 0.821, 0.375, 0.821, 0.375, 0.8289, 0.375, 0.8289, 0.375, 0.821, 0.375, 0.821, 0.375, 0.8289, 0.375, 0.8289, 0.375, 0.821, 0.2875, 0.6542, 0.2961, 0.6542, 0.2961, 0.6875, 0.2875, 0.6875, 0.2875, 0.7327, 0.2961, 0.7327, 0.2961, 0.75, 0.2875, 0.75, 0.5198, 0.821, 0.5391, 0.821, 0.5391, 0.8289, 0.5198, 0.8289, 0.696, 0.6542, 0.7039, 0.6542, 0.7039, 0.6875, 0.696, 0.6875, 0.5391, 0.821, 0.5625, 0.821, 0.5625, 0.8289, 0.5391, 0.8289, 0.5625, 0.821, 0.625, 0.821, 0.625, 0.8289, 0.5625, 0.8289, 0.3985, 0.821, 0.4375, 0.821, 0.4375, 0.8289, 0.3985, 0.8289, 0.375, 0.821, 0.375, 0.8289, 0.375, 0.8289, 0.375, 0.821, 0.696, 0.7327, 0.7039, 0.7327, 0.7039, 0.75, 0.696, 0.75, 0.4375, 0.821, 0.5, 0.821, 0.5, 0.8289, 0.4375, 0.8289, 0.4375, 0.8125, 0.5, 0.8125, 0.5, 0.821, 0.4375, 0.821, 0.6875, 0.7327, 0.696, 0.7327, 0.696, 0.75, 0.6875, 0.75, 0.375, 0.8125, 0.375, 0.821, 0.375, 0.821, 0.375, 0.8125, 0.3985, 0.8125, 0.4375, 0.8125, 0.4375, 0.821, 0.3985, 0.821, 0.5625, 0.8125, 0.625, 0.8125, 0.625, 0.821, 0.5625, 0.821, 0.5391, 0.8125, 0.5625, 0.8125, 0.5625, 0.821, 0.5391, 0.821, 0.6875, 0.6542, 0.696, 0.6542, 0.696, 0.6875, 0.6875, 0.6875, 0.5198, 0.8125, 0.5391, 0.8125, 0.5391, 0.821, 0.5198, 0.821, 0.375, 0.8125, 0.375, 0.821, 0.375, 0.821, 0.375, 0.8125, 0.375, 0.8125, 0.375, 0.821, 0.375, 0.821, 0.375, 0.8125, 0.375, 0.8125, 0.375, 0.821, 0.375, 0.821, 0.375, 0.8125, 0.6875, 0.6875, 0.696, 0.6875, 0.696, 0.7224, 0.6875, 0.7224, 0.6875, 0.625, 0.696, 0.625, 0.696, 0.6542, 0.6875, 0.6542, 0.375, 0.8125, 0.375, 0.821, 0.375, 0.821, 0.375, 0.8125, 0.375, 0.8125, 0.375, 0.821, 0.375, 0.821, 0.375, 0.8125, 0.6875, 0.7224, 0.696, 0.7224, 0.696, 0.7327, 0.6875, 0.7327, 0.375, 0.8125, 0.375, 0.821, 0.375, 0.821, 0.375, 0.8125, 0.375, 0.8125, 0.3985, 0.8125, 0.3985, 0.821, 0.375, 0.821, 0.5, 0.8125, 0.5198, 0.8125, 0.5198, 0.821, 0.5, 0.821, 0.2961, 0.7224, 0.304, 0.7224, 0.304, 0.7327, 0.2961, 0.7327, 0.2961, 0.6875, 0.304, 0.6875, 0.304, 0.7224, 0.2961, 0.7224, 0.2961, 0.6542, 0.304, 0.6542, 0.304, 0.6875, 0.2961, 0.6875, 0.2961, 0.7327, 0.304, 0.7327, 0.304, 0.75, 0.2961, 0.75])
me_cube.materials.append(mat_material)
me_cube.materials.append(mat_material_005)
me_cube.use_remesh_preserve_volume = False
me_cube.use_remesh_preserve_attributes = False
me_cube.use_mirror_vertex_groups = False
me_cube.update()

# ---- objects
ob_cube = bpy.data.objects.new('Cube', me_cube)
ob_light = bpy.data.objects.new('Light', light_light)
ob_camera = bpy.data.objects.new('Camera', cam_camera)
ob_empty = bpy.data.objects.new('Empty', None)
ob_empty_001 = bpy.data.objects.new('Empty.001', None)

# ---- transforms, parenting, visibility, modifiers, constraints
ob_cube.location = (0.0, 0.0, 0.0)
ob_cube.lock_rotations_4d = False
ob_cube.empty_display_type = 'ARROWS'
ob_cube.lineart.crease_threshold = 0.0
_m = ob_cube.modifiers.new('Mirror', 'MIRROR')
ob_light.location = (4.076, 1.005, 5.904)
ob_light.rotation_euler = (0.6503, 0.05522, 1.866)
ob_light.lock_rotations_4d = False
ob_light.empty_display_type = 'ARROWS'
ob_light.color = (0.0, 0.0, 0.0, 0.0)
ob_light.lineart.crease_threshold = 0.0
ob_camera.location = (7.359, -6.926, 4.958)
ob_camera.rotation_euler = (1.109, 0.0, 0.8149)
ob_camera.lock_rotations_4d = False
ob_camera.empty_display_type = 'ARROWS'
ob_camera.color = (0.0, 0.0, 0.0, 0.0)
ob_camera.display_type = 'WIRE'
ob_camera.lineart.crease_threshold = 0.0
ob_empty.location = (-3.571, -1.896, -1.045)
ob_empty.rotation_euler = (1.571, 0.0, 1.571)
ob_empty.empty_display_type = 'IMAGE'
ob_empty.empty_display_size = 8.365
ob_empty.empty_image_offset = (-0.4993, -0.5586)
ob_empty.lineart.crease_threshold = 0.0
ob_empty_001.location = (1.872, 4.465, -1.045)
ob_empty_001.rotation_euler = (1.571, -0.0, -0.0)
ob_empty_001.empty_display_type = 'IMAGE'
ob_empty_001.empty_display_size = 8.365
ob_empty_001.empty_image_offset = (-0.4993, -0.5586)
ob_empty_001.lineart.crease_threshold = 0.0

# ---- collection membership
col_collection.objects.link(ob_cube)
col_collection.objects.link(ob_light)
col_collection.objects.link(ob_camera)
col_collection.objects.link(ob_empty)
col_collection.objects.link(ob_empty_001)

# ---- scene / render settings (as saved in the file)
scene.camera = ob_camera
scene.frame_start = 1; scene.frame_end = 250; scene.frame_set(1)
scene.render.engine = 'BLENDER_EEVEE_NEXT'
scene.cycles.use_denoising = False
scene.cycles.samples = 128
scene.cycles.sampling_pattern = 'TABULATED_SOBOL'
scene.cycles.use_adaptive_sampling = False
scene.cycles.use_light_tree = False
scene.view_settings.view_transform = 'Filmic'
bpy.context.view_layer.update()
